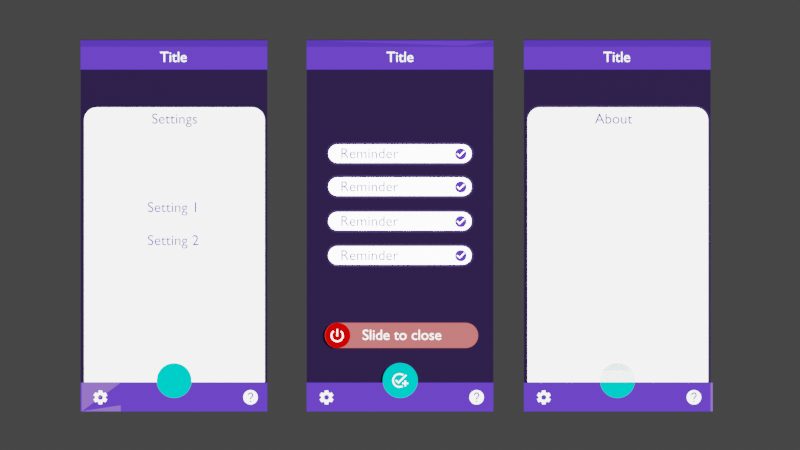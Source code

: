 # Source: mockup.blend  (saved by Blender 2.91.10; exported with 4.5.12 LTS)
import bpy
from mathutils import Matrix  # noqa: F401  (used for matrix-valued properties, if any)

bpy.ops.wm.read_factory_settings(use_empty=True)
scene = bpy.context.scene
scene.name = 'Scene'

# ---- collections
col_collection = bpy.data.collections.new('Collection'); scene.collection.children.link(col_collection)
col_settings_24px_svg = bpy.data.collections.new('settings-24px.svg'); scene.collection.children.link(col_settings_24px_svg)
col_help_24px_svg = bpy.data.collections.new('help-24px.svg'); scene.collection.children.link(col_help_24px_svg)
col_power_settings_new_24px_svg = bpy.data.collections.new('power_settings_new-24px.svg'); scene.collection.children.link(col_power_settings_new_24px_svg)
col_check_circle_24px_svg = bpy.data.collections.new('check_circle-24px.svg'); scene.collection.children.link(col_check_circle_24px_svg)
col_add_task_24px_svg = bpy.data.collections.new('add_task-24px.svg'); scene.collection.children.link(col_add_task_24px_svg)

# ---- materials (node trees are filled in below, after node groups)
mat_bggrey = bpy.data.materials.new('bggrey')
mat_bggrey.use_transparent_shadow = False
mat_material_002 = bpy.data.materials.new('Material.002')
mat_material_002.use_transparent_shadow = False
mat_material_003 = bpy.data.materials.new('Material.003')
mat_material_003.use_transparent_shadow = False
mat_red = bpy.data.materials.new('Red')
mat_red.use_transparent_shadow = False
mat_material_001 = bpy.data.materials.new('Material.001')
mat_material_001.use_transparent_shadow = False
mat_white_001 = bpy.data.materials.new('White.001')
mat_white_001.use_transparent_shadow = False
mat_white = bpy.data.materials.new('White')
mat_white.use_transparent_shadow = False
mat_material_006 = bpy.data.materials.new('Material.006')
mat_material_006.use_transparent_shadow = False
mat_material_007 = bpy.data.materials.new('Material.007')
mat_material_007.use_transparent_shadow = False

# ---- material node trees
mat_bggrey.use_nodes = True; mat_bggrey.node_tree.nodes.clear()
_N = mat_bggrey.node_tree.nodes; _L = mat_bggrey.node_tree.links
n0 = _N.new('ShaderNodeOutputMaterial'); n0.name = 'Material Output'; n0.location = (300, 300)
n1 = _N.new('ShaderNodeBsdfToon'); n1.name = 'Toon BSDF'; n1.location = (10, 300)
n1.inputs[0].default_value = (0.02869, 0.01637, 0.06681, 1.0)
_L.new(n1.outputs[0], n0.inputs[0])
n0.is_active_output = True
mat_material_002.use_nodes = True; mat_material_002.node_tree.nodes.clear()
_N = mat_material_002.node_tree.nodes; _L = mat_material_002.node_tree.links
n0 = _N.new('ShaderNodeOutputMaterial'); n0.name = 'Material Output'; n0.location = (300, 300)
n1 = _N.new('ShaderNodeEmission'); n1.name = 'Emission'; n1.location = (10, 300)
n1.inputs[0].default_value = (0.1261, 0.05042, 0.8, 1.0)
_L.new(n1.outputs[0], n0.inputs[0])
n0.is_active_output = True
mat_material_003.use_nodes = True; mat_material_003.node_tree.nodes.clear()
_N = mat_material_003.node_tree.nodes; _L = mat_material_003.node_tree.links
n0 = _N.new('ShaderNodeOutputMaterial'); n0.name = 'Material Output'; n0.location = (300, 300)
n1 = _N.new('ShaderNodeEmission'); n1.name = 'Emission'; n1.location = (10, 300)
n1.inputs[0].default_value = (0.0, 1.0, 0.8826, 1.0)
_L.new(n1.outputs[0], n0.inputs[0])
n0.is_active_output = True
mat_red.use_nodes = True; mat_red.node_tree.nodes.clear()
_N = mat_red.node_tree.nodes; _L = mat_red.node_tree.links
n0 = _N.new('ShaderNodeOutputMaterial'); n0.name = 'Material Output'; n0.location = (300, 300)
n1 = _N.new('ShaderNodeEmission'); n1.name = 'Emission'; n1.location = (10, 300)
n1.inputs[0].default_value = (1.0, 0.0004678, 0.0, 1.0)
_L.new(n1.outputs[0], n0.inputs[0])
n0.is_active_output = True
mat_material_001.use_nodes = True; mat_material_001.node_tree.nodes.clear()
_N = mat_material_001.node_tree.nodes; _L = mat_material_001.node_tree.links
n0 = _N.new('ShaderNodeOutputMaterial'); n0.name = 'Material Output'; n0.location = (300, 300)
n1 = _N.new('ShaderNodeEmission'); n1.name = 'Emission'; n1.location = (10, 300)
n1.inputs[0].default_value = (1.0, 0.2203, 0.2203, 1.0)
n1.inputs[1].default_value = 0.8
_L.new(n1.outputs[0], n0.inputs[0])
n0.is_active_output = True
mat_white_001.use_nodes = True; mat_white_001.node_tree.nodes.clear()
_N = mat_white_001.node_tree.nodes; _L = mat_white_001.node_tree.links
n0 = _N.new('ShaderNodeOutputMaterial'); n0.name = 'Material Output'; n0.location = (300, 300)
n1 = _N.new('ShaderNodeEmission'); n1.name = 'Emission'; n1.location = (10, 300)
n1.inputs[1].default_value = 8.5
_L.new(n1.outputs[0], n0.inputs[0])
n0.is_active_output = True
mat_white.use_nodes = True; mat_white.node_tree.nodes.clear()
_N = mat_white.node_tree.nodes; _L = mat_white.node_tree.links
n0 = _N.new('ShaderNodeOutputMaterial'); n0.name = 'Material Output'; n0.location = (300, 300)
n1 = _N.new('ShaderNodeEmission'); n1.name = 'Emission'; n1.location = (10, 300)
n1.inputs[0].default_value = (0.8, 0.8, 0.8, 1.0)
n1.inputs[1].default_value = 5.0
_L.new(n1.outputs[0], n0.inputs[0])
n0.is_active_output = True
mat_material_006.use_nodes = True; mat_material_006.node_tree.nodes.clear()
_N = mat_material_006.node_tree.nodes; _L = mat_material_006.node_tree.links
n0 = _N.new('ShaderNodeOutputMaterial'); n0.name = 'Material Output'; n0.location = (300, 300)
n1 = _N.new('ShaderNodeEmission'); n1.name = 'Emission'; n1.location = (10, 300)
n1.inputs[0].default_value = (0.09061, 0.03708, 0.5596, 1.0)
_L.new(n1.outputs[0], n0.inputs[0])
n0.is_active_output = True
mat_material_007.use_nodes = True; mat_material_007.node_tree.nodes.clear()
_N = mat_material_007.node_tree.nodes; _L = mat_material_007.node_tree.links
n0 = _N.new('ShaderNodeOutputMaterial'); n0.name = 'Material Output'; n0.location = (300, 300)
n1 = _N.new('ShaderNodeEmission'); n1.name = 'Emission'; n1.location = (10, 300)
n1.inputs[0].default_value = (0.2877, 0.1512, 0.8, 1.0)
_L.new(n1.outputs[0], n0.inputs[0])
n0.is_active_output = True

# ---- world
world_world = bpy.data.worlds.new('World'); scene.world = world_world
world_world.use_nodes = True; world_world.node_tree.nodes.clear()
_N = world_world.node_tree.nodes; _L = world_world.node_tree.links
n0 = _N.new('ShaderNodeOutputWorld'); n0.name = 'World Output'; n0.location = (300, 300)
n1 = _N.new('ShaderNodeBackground'); n1.name = 'Background'; n1.location = (10, 300)
n1.inputs[0].default_value = (0.05088, 0.05088, 0.05088, 1.0)
_L.new(n1.outputs[0], n0.inputs[0])
n0.is_active_output = True
world_world.color = (0.05088, 0.05088, 0.05088)
world_world.use_sun_shadow = False
world_world.sun_shadow_jitter_overblur = 0.0

# ---- cameras
cam_camera = bpy.data.cameras.new('Camera')
cam_camera.type = 'ORTHO'
cam_camera.clip_end = 100.0
cam_camera.ortho_scale = 0.3143

# ---- lights
light_light = bpy.data.lights.new('Light', 'POINT')
light_light.transmission_factor = 0.0
light_light.energy = 1000.0
light_light.shadow_soft_size = 0.1
light_light.shadow_maximum_resolution = 0.006
light_light.use_absolute_resolution = True

# ---- meshes
me_plane_002 = bpy.data.meshes.new('Plane.002')
me_plane_002.from_pydata([(-0.03665, -0.0728, 0.0), (0.03665, -0.0728, 0.0), (-0.03665, 0.0728, 0.0), (0.03665, 0.0728, 0.0)], [], [(0, 1, 3, 2)])
_uv = me_plane_002.uv_layers.new(name='UVMap')
_uv.uv.foreach_set('vector', [0.0, 0.0, 1.0, 0.0, 1.0, 1.0, 0.0, 1.0])
me_plane_002.materials.append(mat_bggrey)
me_plane_002.use_remesh_fix_poles = True
me_plane_002.use_remesh_preserve_attributes = False
me_plane_002.use_mirror_vertex_groups = False
me_plane_002.update()
me_plane_006 = bpy.data.meshes.new('Plane.006')
me_plane_006.from_pydata([(-0.03665, -0.0728, 0.0), (0.03665, -0.0728, 0.0), (-0.03665, 0.0728, 0.0), (0.03665, 0.0728, 0.0)], [], [(0, 1, 3, 2)])
_uv = me_plane_006.uv_layers.new(name='UVMap')
_uv.uv.foreach_set('vector', [0.0, 0.0, 1.0, 0.0, 1.0, 1.0, 0.0, 1.0])
me_plane_006.materials.append(mat_material_002)
me_plane_006.use_remesh_fix_poles = True
me_plane_006.use_remesh_preserve_attributes = False
me_plane_006.use_mirror_vertex_groups = False
me_plane_006.update()
me_circle = bpy.data.meshes.new('Circle')
me_circle.from_pydata([(0.0, 0.1, 0.0), (-0.01951, 0.09808, 0.0), (-0.03827, 0.09239, 0.0), (-0.05556, 0.08315, 0.0), (-0.07071, 0.07071, 0.0), (-0.08315, 0.05556, 0.0), (-0.09239, 0.03827, 0.0), (-0.09808, 0.01951, 0.0), (-0.1, 7.55e-09, 0.0), (-0.09808, -0.01951, 0.0), (-0.09239, -0.03827, 0.0), (-0.08315, -0.05556, 0.0), (-0.07071, -0.07071, 0.0), (-0.05556, -0.08315, 0.0), (-0.03827, -0.09239, 0.0), (-0.01951, -0.09808, 0.0), (3.258e-08, -0.1, 0.0), (0.01951, -0.09808, 0.0), (0.03827, -0.09239, 0.0), (0.05556, -0.08315, 0.0), (0.07071, -0.07071, 0.0), (0.08315, -0.05556, 0.0), (0.09239, -0.03827, 0.0), (0.09808, -0.01951, 0.0), (0.1, 9.656e-08, 0.0), (0.09808, 0.01951, 0.0), (0.09239, 0.03827, 0.0), (0.08315, 0.05556, 0.0), (0.07071, 0.07071, 0.0), (0.05556, 0.08315, 0.0), (0.03827, 0.09239, 0.0), (0.01951, 0.09808, 0.0)], [], [(1, 2, 3, 4, 5, 6, 7, 8, 9, 10, 11, 12, 13, 14, 15, 16, 17, 18, 19, 20, 21, 22, 23, 24, 25, 26, 27, 28, 29, 30, 31, 0)])
_uv = me_circle.uv_layers.new(name='UVMap')
_uv.uv.foreach_set('vector', [0.0, 0.0, 0.0, 0.0, 0.0, 0.0, 0.0, 0.0, 0.0, 0.0, 0.0, 0.0, 0.0, 0.0, 0.0, 0.0, 0.0, 0.0, 0.0, 0.0, 0.0, 0.0, 0.0, 0.0, 0.0, 0.0, 0.0, 0.0, 0.0, 0.0, 0.0, 0.0, 0.0, 0.0, 0.0, 0.0, 0.0, 0.0, 0.0, 0.0, 0.0, 0.0, 0.0, 0.0, 0.0, 0.0, 0.0, 0.0, 0.0, 0.0, 0.0, 0.0, 0.0, 0.0, 0.0, 0.0, 0.0, 0.0, 0.0, 0.0, 0.0, 0.0, 0.0, 0.0])
me_circle.materials.append(mat_material_003)
me_circle.use_remesh_fix_poles = True
me_circle.use_remesh_preserve_attributes = False
me_circle.use_mirror_vertex_groups = False
me_circle.update()
me_circle_005 = bpy.data.meshes.new('Circle.005')
me_circle_005.from_pydata([(0.0, 0.1, 0.0), (-0.01951, 0.09808, 0.0), (-0.03827, 0.09239, 0.0), (-0.05556, 0.08315, 0.0), (-0.07071, 0.07071, 0.0), (-0.08315, 0.05556, 0.0), (-0.09239, 0.03827, 0.0), (-0.09808, 0.01951, 0.0), (-0.1, 7.55e-09, 0.0), (-0.09808, -0.01951, 0.0), (-0.09239, -0.03827, 0.0), (-0.08315, -0.05556, 0.0), (-0.07071, -0.07071, 0.0), (-0.05556, -0.08315, 0.0), (-0.03827, -0.09239, 0.0), (-0.01951, -0.09808, 0.0), (3.258e-08, -0.1, 0.0), (0.01951, -0.09808, 0.0), (0.03827, -0.09239, 0.0), (0.05556, -0.08315, 0.0), (0.07071, -0.07071, 0.0), (0.08315, -0.05556, 0.0), (0.09239, -0.03827, 0.0), (0.09808, -0.01951, 0.0), (0.1, 9.656e-08, 0.0), (0.09808, 0.01951, 0.0), (0.09239, 0.03827, 0.0), (0.08315, 0.05556, 0.0), (0.07071, 0.07071, 0.0), (0.05556, 0.08315, 0.0), (0.03827, 0.09239, 0.0), (0.01951, 0.09808, 0.0)], [], [(1, 2, 3, 4, 5, 6, 7, 8, 9, 10, 11, 12, 13, 14, 15, 16, 17, 18, 19, 20, 21, 22, 23, 24, 25, 26, 27, 28, 29, 30, 31, 0)])
_uv = me_circle_005.uv_layers.new(name='UVMap')
_uv.uv.foreach_set('vector', [0.0, 0.0, 0.0, 0.0, 0.0, 0.0, 0.0, 0.0, 0.0, 0.0, 0.0, 0.0, 0.0, 0.0, 0.0, 0.0, 0.0, 0.0, 0.0, 0.0, 0.0, 0.0, 0.0, 0.0, 0.0, 0.0, 0.0, 0.0, 0.0, 0.0, 0.0, 0.0, 0.0, 0.0, 0.0, 0.0, 0.0, 0.0, 0.0, 0.0, 0.0, 0.0, 0.0, 0.0, 0.0, 0.0, 0.0, 0.0, 0.0, 0.0, 0.0, 0.0, 0.0, 0.0, 0.0, 0.0, 0.0, 0.0, 0.0, 0.0, 0.0, 0.0, 0.0, 0.0])
me_circle_005.materials.append(mat_red)
me_circle_005.use_remesh_fix_poles = True
me_circle_005.use_remesh_preserve_attributes = False
me_circle_005.use_mirror_vertex_groups = False
me_circle_005.update()
me_circle_006 = bpy.data.meshes.new('Circle.006')
me_circle_006.from_pydata([(0.0, 0.1, 0.0), (-0.01951, 0.09808, 0.0), (-0.03827, 0.09239, 0.0), (-0.05556, 0.08315, 0.0), (-0.07071, 0.07071, 0.0), (-0.08315, 0.05556, 0.0), (-0.09239, 0.03827, 0.0), (-0.09808, 0.01951, 0.0), (-0.1, 7.55e-09, 0.0), (-0.09808, -0.01951, 0.0), (-0.09239, -0.03827, 0.0), (-0.08315, -0.05556, 0.0), (-0.07071, -0.07071, 0.0), (-0.05556, -0.08315, 0.0), (-0.03827, -0.09239, 0.0), (-0.01951, -0.09808, 0.0), (3.258e-08, -0.1, 0.0), (0.01951, -0.09808, 0.0), (0.03827, -0.09239, 0.0), (0.05556, -0.08315, 0.0), (0.07071, -0.07071, 0.0), (0.08315, -0.05556, 0.0), (0.09239, -0.03827, 0.0), (0.09808, -0.01951, 0.0), (0.1, 9.656e-08, 0.0), (0.09808, 0.01951, 0.0), (0.09239, 0.03827, 0.0), (0.08315, 0.05556, 0.0), (0.07071, 0.07071, 0.0), (0.05556, 0.08315, 0.0), (0.03827, 0.09239, 0.0), (0.01951, 0.09808, 0.0), (1.014, 0.1, 0.0), (1.014, -0.1, 0.0), (1.033, -0.09808, 0.0), (1.052, -0.09239, 0.0), (1.07, -0.08315, 0.0), (1.085, -0.07071, 0.0), (1.097, -0.05556, 0.0), (1.106, -0.03827, 0.0), (1.112, -0.01951, 0.0), (1.114, 9.656e-08, 0.0), (1.112, 0.01951, 0.0), (1.106, 0.03827, 0.0), (1.097, 0.05556, 0.0), (1.085, 0.07071, 0.0), (1.07, 0.08315, 0.0), (1.052, 0.09239, 0.0), (1.033, 0.09808, 0.0)], [], [(1, 0, 16, 15, 14, 13, 12, 11, 10, 9, 8, 7, 6, 5, 4, 3, 2), (34, 33, 32, 48, 47, 46, 45, 44, 43, 42, 41, 40, 39, 38, 37, 36, 35), (16, 0, 32, 33)])
_uv = me_circle_006.uv_layers.new(name='UVMap')
_uv.uv.foreach_set('vector', [0.0, 0.0, 0.0, 0.0, 0.0, 0.0, 0.0, 0.0, 0.0, 0.0, 0.0, 0.0, 0.0, 0.0, 0.0, 0.0, 0.0, 0.0, 0.0, 0.0, 0.0, 0.0, 0.0, 0.0, 0.0, 0.0, 0.0, 0.0, 0.0, 0.0, 0.0, 0.0, 0.0, 0.0, 0.0, 0.0, 0.0, 0.0, 0.0, 0.0, 0.0, 0.0, 0.0, 0.0, 0.0, 0.0, 0.0, 0.0, 0.0, 0.0, 0.0, 0.0, 0.0, 0.0, 0.0, 0.0, 0.0, 0.0, 0.0, 0.0, 0.0, 0.0, 0.0, 0.0, 0.0, 0.0, 0.0, 0.0, 0.0, 0.0, 0.0, 0.0, 0.0, 0.0, 0.0, 0.0])
me_circle_006.materials.append(mat_material_001)
me_circle_006.use_remesh_fix_poles = True
me_circle_006.use_remesh_preserve_attributes = False
me_circle_006.use_mirror_vertex_groups = False
me_circle_006.update()
me_circle_007 = bpy.data.meshes.new('Circle.007')
me_circle_007.from_pydata([(0.0, 0.1, 0.0), (-0.01951, 0.09808, 0.0), (-0.03827, 0.09239, 0.0), (-0.05556, 0.08315, 0.0), (-0.07071, 0.07071, 0.0), (-0.08315, 0.05556, 0.0), (-0.09239, 0.03827, 0.0), (-0.09808, 0.01951, 0.0), (-0.1, 7.55e-09, 0.0), (-0.09808, -0.01951, 0.0), (-0.09239, -0.03827, 0.0), (-0.08315, -0.05556, 0.0), (-0.07071, -0.07071, 0.0), (-0.05556, -0.08315, 0.0), (-0.03827, -0.09239, 0.0), (-0.01951, -0.09808, 0.0), (3.258e-08, -0.1, 0.0), (0.01951, -0.09808, 0.0), (0.03827, -0.09239, 0.0), (0.05556, -0.08315, 0.0), (0.07071, -0.07071, 0.0), (0.08315, -0.05556, 0.0), (0.09239, -0.03827, 0.0), (0.09808, -0.01951, 0.0), (0.1, 9.656e-08, 0.0), (0.09808, 0.01951, 0.0), (0.09239, 0.03827, 0.0), (0.08315, 0.05556, 0.0), (0.07071, 0.07071, 0.0), (0.05556, 0.08315, 0.0), (0.03827, 0.09239, 0.0), (0.01951, 0.09808, 0.0), (1.356, 0.1, 0.0), (1.356, -0.1, 0.0), (1.376, -0.09808, 0.0), (1.395, -0.09239, 0.0), (1.412, -0.08315, 0.0), (1.427, -0.07071, 0.0), (1.44, -0.05556, 0.0), (1.449, -0.03827, 0.0), (1.454, -0.01951, 0.0), (1.456, 9.656e-08, 0.0), (1.454, 0.01951, 0.0), (1.449, 0.03827, 0.0), (1.44, 0.05556, 0.0), (1.427, 0.07071, 0.0), (1.412, 0.08315, 0.0), (1.395, 0.09239, 0.0), (1.376, 0.09808, 0.0)], [], [(1, 0, 16, 15, 14, 13, 12, 11, 10, 9, 8, 7, 6, 5, 4, 3, 2), (34, 33, 32, 48, 47, 46, 45, 44, 43, 42, 41, 40, 39, 38, 37, 36, 35), (16, 0, 32, 33)])
_uv = me_circle_007.uv_layers.new(name='UVMap')
_uv.uv.foreach_set('vector', [0.0, 0.0, 0.0, 0.0, 0.0, 0.0, 0.0, 0.0, 0.0, 0.0, 0.0, 0.0, 0.0, 0.0, 0.0, 0.0, 0.0, 0.0, 0.0, 0.0, 0.0, 0.0, 0.0, 0.0, 0.0, 0.0, 0.0, 0.0, 0.0, 0.0, 0.0, 0.0, 0.0, 0.0, 0.0, 0.0, 0.0, 0.0, 0.0, 0.0, 0.0, 0.0, 0.0, 0.0, 0.0, 0.0, 0.0, 0.0, 0.0, 0.0, 0.0, 0.0, 0.0, 0.0, 0.0, 0.0, 0.0, 0.0, 0.0, 0.0, 0.0, 0.0, 0.0, 0.0, 0.0, 0.0, 0.0, 0.0, 0.0, 0.0, 0.0, 0.0, 0.0, 0.0, 0.0, 0.0])
me_circle_007.materials.append(mat_white_001)
me_circle_007.use_remesh_fix_poles = True
me_circle_007.use_remesh_preserve_attributes = False
me_circle_007.use_mirror_vertex_groups = False
me_circle_007.update()
me_circle_009 = bpy.data.meshes.new('Circle.009')
me_circle_009.from_pydata([(0.0, 0.1, 0.0), (-0.01951, 0.09808, 0.0), (-0.03827, 0.09239, 0.0), (-0.05556, 0.08315, 0.0), (-0.07071, 0.07071, 0.0), (-0.08315, 0.05556, 0.0), (-0.09239, 0.03827, 0.0), (-0.09808, 0.01951, 0.0), (-0.1, 7.55e-09, 0.0), (-0.09808, -0.01951, 0.0), (-0.09239, -0.03827, 0.0), (-0.08315, -0.05556, 0.0), (-0.07071, -0.07071, 0.0), (-0.05556, -0.08315, 0.0), (-0.03827, -0.09239, 0.0), (-0.01951, -0.09808, 0.0), (3.258e-08, -0.1, 0.0), (0.01951, -0.09808, 0.0), (0.03827, -0.09239, 0.0), (0.05556, -0.08315, 0.0), (0.07071, -0.07071, 0.0), (0.08315, -0.05556, 0.0), (0.09239, -0.03827, 0.0), (0.09808, -0.01951, 0.0), (0.1, 9.656e-08, 0.0), (0.09808, 0.01951, 0.0), (0.09239, 0.03827, 0.0), (0.08315, 0.05556, 0.0), (0.07071, 0.07071, 0.0), (0.05556, 0.08315, 0.0), (0.03827, 0.09239, 0.0), (0.01951, 0.09808, 0.0), (1.356, 0.1, 0.0), (1.356, -0.1, 0.0), (1.376, -0.09808, 0.0), (1.395, -0.09239, 0.0), (1.412, -0.08315, 0.0), (1.427, -0.07071, 0.0), (1.44, -0.05556, 0.0), (1.449, -0.03827, 0.0), (1.454, -0.01951, 0.0), (1.456, 9.656e-08, 0.0), (1.454, 0.01951, 0.0), (1.449, 0.03827, 0.0), (1.44, 0.05556, 0.0), (1.427, 0.07071, 0.0), (1.412, 0.08315, 0.0), (1.395, 0.09239, 0.0), (1.376, 0.09808, 0.0)], [], [(1, 0, 16, 15, 14, 13, 12, 11, 10, 9, 8, 7, 6, 5, 4, 3, 2), (34, 33, 32, 48, 47, 46, 45, 44, 43, 42, 41, 40, 39, 38, 37, 36, 35), (16, 0, 32, 33)])
_uv = me_circle_009.uv_layers.new(name='UVMap')
_uv.uv.foreach_set('vector', [0.0, 0.0, 0.0, 0.0, 0.0, 0.0, 0.0, 0.0, 0.0, 0.0, 0.0, 0.0, 0.0, 0.0, 0.0, 0.0, 0.0, 0.0, 0.0, 0.0, 0.0, 0.0, 0.0, 0.0, 0.0, 0.0, 0.0, 0.0, 0.0, 0.0, 0.0, 0.0, 0.0, 0.0, 0.0, 0.0, 0.0, 0.0, 0.0, 0.0, 0.0, 0.0, 0.0, 0.0, 0.0, 0.0, 0.0, 0.0, 0.0, 0.0, 0.0, 0.0, 0.0, 0.0, 0.0, 0.0, 0.0, 0.0, 0.0, 0.0, 0.0, 0.0, 0.0, 0.0, 0.0, 0.0, 0.0, 0.0, 0.0, 0.0, 0.0, 0.0, 0.0, 0.0, 0.0, 0.0])
me_circle_009.materials.append(mat_white_001)
me_circle_009.use_remesh_fix_poles = True
me_circle_009.use_remesh_preserve_attributes = False
me_circle_009.use_mirror_vertex_groups = False
me_circle_009.update()
me_circle_010 = bpy.data.meshes.new('Circle.010')
me_circle_010.from_pydata([(0.0, 0.1, 0.0), (-0.01951, 0.09808, 0.0), (-0.03827, 0.09239, 0.0), (-0.05556, 0.08315, 0.0), (-0.07071, 0.07071, 0.0), (-0.08315, 0.05556, 0.0), (-0.09239, 0.03827, 0.0), (-0.09808, 0.01951, 0.0), (-0.1, 7.55e-09, 0.0), (-0.09808, -0.01951, 0.0), (-0.09239, -0.03827, 0.0), (-0.08315, -0.05556, 0.0), (-0.07071, -0.07071, 0.0), (-0.05556, -0.08315, 0.0), (-0.03827, -0.09239, 0.0), (-0.01951, -0.09808, 0.0), (3.258e-08, -0.1, 0.0), (0.01951, -0.09808, 0.0), (0.03827, -0.09239, 0.0), (0.05556, -0.08315, 0.0), (0.07071, -0.07071, 0.0), (0.08315, -0.05556, 0.0), (0.09239, -0.03827, 0.0), (0.09808, -0.01951, 0.0), (0.1, 9.656e-08, 0.0), (0.09808, 0.01951, 0.0), (0.09239, 0.03827, 0.0), (0.08315, 0.05556, 0.0), (0.07071, 0.07071, 0.0), (0.05556, 0.08315, 0.0), (0.03827, 0.09239, 0.0), (0.01951, 0.09808, 0.0), (1.356, 0.1, 0.0), (1.356, -0.1, 0.0), (1.376, -0.09808, 0.0), (1.395, -0.09239, 0.0), (1.412, -0.08315, 0.0), (1.427, -0.07071, 0.0), (1.44, -0.05556, 0.0), (1.449, -0.03827, 0.0), (1.454, -0.01951, 0.0), (1.456, 9.656e-08, 0.0), (1.454, 0.01951, 0.0), (1.449, 0.03827, 0.0), (1.44, 0.05556, 0.0), (1.427, 0.07071, 0.0), (1.412, 0.08315, 0.0), (1.395, 0.09239, 0.0), (1.376, 0.09808, 0.0)], [], [(1, 0, 16, 15, 14, 13, 12, 11, 10, 9, 8, 7, 6, 5, 4, 3, 2), (34, 33, 32, 48, 47, 46, 45, 44, 43, 42, 41, 40, 39, 38, 37, 36, 35), (16, 0, 32, 33)])
_uv = me_circle_010.uv_layers.new(name='UVMap')
_uv.uv.foreach_set('vector', [0.0, 0.0, 0.0, 0.0, 0.0, 0.0, 0.0, 0.0, 0.0, 0.0, 0.0, 0.0, 0.0, 0.0, 0.0, 0.0, 0.0, 0.0, 0.0, 0.0, 0.0, 0.0, 0.0, 0.0, 0.0, 0.0, 0.0, 0.0, 0.0, 0.0, 0.0, 0.0, 0.0, 0.0, 0.0, 0.0, 0.0, 0.0, 0.0, 0.0, 0.0, 0.0, 0.0, 0.0, 0.0, 0.0, 0.0, 0.0, 0.0, 0.0, 0.0, 0.0, 0.0, 0.0, 0.0, 0.0, 0.0, 0.0, 0.0, 0.0, 0.0, 0.0, 0.0, 0.0, 0.0, 0.0, 0.0, 0.0, 0.0, 0.0, 0.0, 0.0, 0.0, 0.0, 0.0, 0.0])
me_circle_010.materials.append(mat_white_001)
me_circle_010.use_remesh_fix_poles = True
me_circle_010.use_remesh_preserve_attributes = False
me_circle_010.use_mirror_vertex_groups = False
me_circle_010.update()
me_circle_011 = bpy.data.meshes.new('Circle.011')
me_circle_011.from_pydata([(0.0, 0.1, 0.0), (-0.01951, 0.09808, 0.0), (-0.03827, 0.09239, 0.0), (-0.05556, 0.08315, 0.0), (-0.07071, 0.07071, 0.0), (-0.08315, 0.05556, 0.0), (-0.09239, 0.03827, 0.0), (-0.09808, 0.01951, 0.0), (-0.1, 7.55e-09, 0.0), (-0.09808, -0.01951, 0.0), (-0.09239, -0.03827, 0.0), (-0.08315, -0.05556, 0.0), (-0.07071, -0.07071, 0.0), (-0.05556, -0.08315, 0.0), (-0.03827, -0.09239, 0.0), (-0.01951, -0.09808, 0.0), (3.258e-08, -0.1, 0.0), (0.01951, -0.09808, 0.0), (0.03827, -0.09239, 0.0), (0.05556, -0.08315, 0.0), (0.07071, -0.07071, 0.0), (0.08315, -0.05556, 0.0), (0.09239, -0.03827, 0.0), (0.09808, -0.01951, 0.0), (0.1, 9.656e-08, 0.0), (0.09808, 0.01951, 0.0), (0.09239, 0.03827, 0.0), (0.08315, 0.05556, 0.0), (0.07071, 0.07071, 0.0), (0.05556, 0.08315, 0.0), (0.03827, 0.09239, 0.0), (0.01951, 0.09808, 0.0), (1.356, 0.1, 0.0), (1.356, -0.1, 0.0), (1.376, -0.09808, 0.0), (1.395, -0.09239, 0.0), (1.412, -0.08315, 0.0), (1.427, -0.07071, 0.0), (1.44, -0.05556, 0.0), (1.449, -0.03827, 0.0), (1.454, -0.01951, 0.0), (1.456, 9.656e-08, 0.0), (1.454, 0.01951, 0.0), (1.449, 0.03827, 0.0), (1.44, 0.05556, 0.0), (1.427, 0.07071, 0.0), (1.412, 0.08315, 0.0), (1.395, 0.09239, 0.0), (1.376, 0.09808, 0.0)], [], [(1, 0, 16, 15, 14, 13, 12, 11, 10, 9, 8, 7, 6, 5, 4, 3, 2), (34, 33, 32, 48, 47, 46, 45, 44, 43, 42, 41, 40, 39, 38, 37, 36, 35), (16, 0, 32, 33)])
_uv = me_circle_011.uv_layers.new(name='UVMap')
_uv.uv.foreach_set('vector', [0.0, 0.0, 0.0, 0.0, 0.0, 0.0, 0.0, 0.0, 0.0, 0.0, 0.0, 0.0, 0.0, 0.0, 0.0, 0.0, 0.0, 0.0, 0.0, 0.0, 0.0, 0.0, 0.0, 0.0, 0.0, 0.0, 0.0, 0.0, 0.0, 0.0, 0.0, 0.0, 0.0, 0.0, 0.0, 0.0, 0.0, 0.0, 0.0, 0.0, 0.0, 0.0, 0.0, 0.0, 0.0, 0.0, 0.0, 0.0, 0.0, 0.0, 0.0, 0.0, 0.0, 0.0, 0.0, 0.0, 0.0, 0.0, 0.0, 0.0, 0.0, 0.0, 0.0, 0.0, 0.0, 0.0, 0.0, 0.0, 0.0, 0.0, 0.0, 0.0, 0.0, 0.0, 0.0, 0.0])
me_circle_011.materials.append(mat_white_001)
me_circle_011.use_remesh_fix_poles = True
me_circle_011.use_remesh_preserve_attributes = False
me_circle_011.use_mirror_vertex_groups = False
me_circle_011.update()
me_plane_008 = bpy.data.meshes.new('Plane.008')
me_plane_008.from_pydata([(-0.03665, -0.0728, 0.0), (0.03665, -0.0728, 0.0), (-0.03665, 0.0728, 0.0), (0.03665, 0.0728, 0.0)], [], [(0, 1, 3, 2)])
_uv = me_plane_008.uv_layers.new(name='UVMap')
_uv.uv.foreach_set('vector', [0.0, 0.0, 1.0, 0.0, 1.0, 1.0, 0.0, 1.0])
me_plane_008.materials.append(mat_material_002)
me_plane_008.use_remesh_fix_poles = True
me_plane_008.use_remesh_preserve_attributes = False
me_plane_008.use_mirror_vertex_groups = False
me_plane_008.update()
me_plane_009 = bpy.data.meshes.new('Plane.009')
me_plane_009.from_pydata([(-0.03665, -0.0728, 0.0), (0.03665, -0.0728, 0.0), (-0.03665, 0.0728, 0.0), (0.03665, 0.0728, 0.0)], [], [(0, 1, 3, 2)])
_uv = me_plane_009.uv_layers.new(name='UVMap')
_uv.uv.foreach_set('vector', [0.0, 0.0, 1.0, 0.0, 1.0, 1.0, 0.0, 1.0])
me_plane_009.materials.append(mat_material_006)
me_plane_009.use_remesh_fix_poles = True
me_plane_009.use_remesh_preserve_attributes = False
me_plane_009.use_mirror_vertex_groups = False
me_plane_009.update()
me_plane_018 = bpy.data.meshes.new('Plane.018')
me_plane_018.from_pydata([(-0.03665, -0.0728, 0.0), (0.03665, -0.0728, 0.0), (-0.03665, 0.0728, 0.0), (0.03665, 0.0728, 0.0)], [], [(0, 1, 3, 2)])
_uv = me_plane_018.uv_layers.new(name='UVMap')
_uv.uv.foreach_set('vector', [0.0, 0.0, 1.0, 0.0, 1.0, 1.0, 0.0, 1.0])
me_plane_018.materials.append(mat_bggrey)
me_plane_018.use_remesh_fix_poles = True
me_plane_018.use_remesh_preserve_attributes = False
me_plane_018.use_mirror_vertex_groups = False
me_plane_018.update()
me_plane_019 = bpy.data.meshes.new('Plane.019')
me_plane_019.from_pydata([(-0.03665, -0.0728, 0.0), (0.03665, -0.0728, 0.0), (-0.03665, 0.0728, 0.0), (0.03665, 0.0728, 0.0)], [], [(0, 1, 3, 2)])
_uv = me_plane_019.uv_layers.new(name='UVMap')
_uv.uv.foreach_set('vector', [0.0, 0.0, 1.0, 0.0, 1.0, 1.0, 0.0, 1.0])
me_plane_019.materials.append(mat_material_002)
me_plane_019.use_remesh_fix_poles = True
me_plane_019.use_remesh_preserve_attributes = False
me_plane_019.use_mirror_vertex_groups = False
me_plane_019.update()
me_circle_019 = bpy.data.meshes.new('Circle.019')
me_circle_019.from_pydata([(0.0, 0.1, 0.0), (-0.01951, 0.09808, 0.0), (-0.03827, 0.09239, 0.0), (-0.05556, 0.08315, 0.0), (-0.07071, 0.07071, 0.0), (-0.08315, 0.05556, 0.0), (-0.09239, 0.03827, 0.0), (-0.09808, 0.01951, 0.0), (-0.1, 7.55e-09, 0.0), (-0.09808, -0.01951, 0.0), (-0.09239, -0.03827, 0.0), (-0.08315, -0.05556, 0.0), (-0.07071, -0.07071, 0.0), (-0.05556, -0.08315, 0.0), (-0.03827, -0.09239, 0.0), (-0.01951, -0.09808, 0.0), (3.258e-08, -0.1, 0.0), (0.01951, -0.09808, 0.0), (0.03827, -0.09239, 0.0), (0.05556, -0.08315, 0.0), (0.07071, -0.07071, 0.0), (0.08315, -0.05556, 0.0), (0.09239, -0.03827, 0.0), (0.09808, -0.01951, 0.0), (0.1, 9.656e-08, 0.0), (0.09808, 0.01951, 0.0), (0.09239, 0.03827, 0.0), (0.08315, 0.05556, 0.0), (0.07071, 0.07071, 0.0), (0.05556, 0.08315, 0.0), (0.03827, 0.09239, 0.0), (0.01951, 0.09808, 0.0)], [], [(1, 2, 3, 4, 5, 6, 7, 8, 9, 10, 11, 12, 13, 14, 15, 16, 17, 18, 19, 20, 21, 22, 23, 24, 25, 26, 27, 28, 29, 30, 31, 0)])
_uv = me_circle_019.uv_layers.new(name='UVMap')
_uv.uv.foreach_set('vector', [0.0, 0.0, 0.0, 0.0, 0.0, 0.0, 0.0, 0.0, 0.0, 0.0, 0.0, 0.0, 0.0, 0.0, 0.0, 0.0, 0.0, 0.0, 0.0, 0.0, 0.0, 0.0, 0.0, 0.0, 0.0, 0.0, 0.0, 0.0, 0.0, 0.0, 0.0, 0.0, 0.0, 0.0, 0.0, 0.0, 0.0, 0.0, 0.0, 0.0, 0.0, 0.0, 0.0, 0.0, 0.0, 0.0, 0.0, 0.0, 0.0, 0.0, 0.0, 0.0, 0.0, 0.0, 0.0, 0.0, 0.0, 0.0, 0.0, 0.0, 0.0, 0.0, 0.0, 0.0])
me_circle_019.materials.append(mat_material_003)
me_circle_019.use_remesh_fix_poles = True
me_circle_019.use_remesh_preserve_attributes = False
me_circle_019.use_mirror_vertex_groups = False
me_circle_019.update()
me_circle_021 = bpy.data.meshes.new('Circle.021')
me_circle_021.from_pydata([(-0.008635, 0.1, 0.0), (-0.02814, 0.09808, 0.0), (-0.0469, 0.09239, 0.0), (-0.06419, 0.08315, 0.0), (-0.07935, 0.07071, 0.0), (-0.09178, 0.05556, 0.0), (-0.101, 0.03827, 0.0), (-0.1067, 0.01951, 0.0), (-0.1086, 7.55e-09, 0.0), (1.222, 0.1, 0.0), (1.322, 9.656e-08, 0.0), (1.32, 0.01951, 0.0), (1.314, 0.03827, 0.0), (1.305, 0.05556, 0.0), (1.293, 0.07071, 0.0), (1.277, 0.08315, 0.0), (1.26, 0.09239, 0.0), (1.241, 0.09808, 0.0), (0.6066, 0.1, 0.0), (1.222, 0.0, 0.0), (-0.008635, 0.0, 0.0), (0.6066, 0.0, 0.0), (-0.1086, -2.077, 0.0), (1.322, -2.077, 0.0), (1.222, -2.077, 0.0), (-0.008635, -2.077, 0.0), (0.6066, -2.077, 0.0)], [], [(0, 20, 8, 7, 6, 5, 4, 3, 2, 1), (21, 18, 9, 19), (20, 0, 18, 21), (11, 10, 19, 9, 17, 16, 15, 14, 13, 12), (8, 20, 25, 22), (21, 19, 24, 26), (19, 10, 23, 24), (20, 21, 26, 25)])
_uv = me_circle_021.uv_layers.new(name='UVMap')
_uv.uv.foreach_set('vector', [0.0, 0.0, 0.0, 0.0, 0.0, 0.0, 0.0, 0.0, 0.0, 0.0, 0.0, 0.0, 0.0, 0.0, 0.0, 0.0, 0.0, 0.0, 0.0, 0.0, 0.0, 0.0, 0.0, 0.0, 0.0, 0.0, 0.0, 0.0, 0.0, 0.0, 0.0, 0.0, 0.0, 0.0, 0.0, 0.0, 0.0, 0.0, 0.0, 0.0, 0.0, 0.0, 0.0, 0.0, 0.0, 0.0, 0.0, 0.0, 0.0, 0.0, 0.0, 0.0, 0.0, 0.0, 0.0, 0.0, 0.0, 0.0, 0.0, 0.0, 0.0, 0.0, 0.0, 0.0, 0.0, 0.0, 0.0, 0.0, 0.0, 0.0, 0.0, 0.0, 0.0, 0.0, 0.0, 0.0, 0.0, 0.0, 0.0, 0.0, 0.0, 0.0, 0.0, 0.0, 0.0, 0.0, 0.0, 0.0])
me_circle_021.materials.append(mat_white)
me_circle_021.use_remesh_fix_poles = True
me_circle_021.use_remesh_preserve_attributes = False
me_circle_021.use_mirror_vertex_groups = False
me_circle_021.update()
me_plane_020 = bpy.data.meshes.new('Plane.020')
me_plane_020.from_pydata([(-0.03665, -0.0728, 0.0), (0.03665, -0.0728, 0.0), (-0.03665, 0.0728, 0.0), (0.03665, 0.0728, 0.0)], [], [(0, 1, 3, 2)])
_uv = me_plane_020.uv_layers.new(name='UVMap')
_uv.uv.foreach_set('vector', [0.0, 0.0, 1.0, 0.0, 1.0, 1.0, 0.0, 1.0])
me_plane_020.materials.append(mat_material_002)
me_plane_020.use_remesh_fix_poles = True
me_plane_020.use_remesh_preserve_attributes = False
me_plane_020.use_mirror_vertex_groups = False
me_plane_020.update()
me_plane_021 = bpy.data.meshes.new('Plane.021')
me_plane_021.from_pydata([(-0.03665, -0.0728, 0.0), (0.03665, -0.0728, 0.0), (-0.03665, 0.0728, 0.0), (0.03665, 0.0728, 0.0)], [], [(0, 1, 3, 2)])
_uv = me_plane_021.uv_layers.new(name='UVMap')
_uv.uv.foreach_set('vector', [0.0, 0.0, 1.0, 0.0, 1.0, 1.0, 0.0, 1.0])
me_plane_021.materials.append(mat_material_006)
me_plane_021.use_remesh_fix_poles = True
me_plane_021.use_remesh_preserve_attributes = False
me_plane_021.use_mirror_vertex_groups = False
me_plane_021.update()
me_plane_022 = bpy.data.meshes.new('Plane.022')
me_plane_022.from_pydata([(-0.03665, -0.0728, 0.0), (0.03665, -0.0728, 0.0), (-0.03665, 0.0728, 0.0), (0.03665, 0.0728, 0.0)], [], [(0, 1, 3, 2)])
_uv = me_plane_022.uv_layers.new(name='UVMap')
_uv.uv.foreach_set('vector', [0.0, 0.0, 1.0, 0.0, 1.0, 1.0, 0.0, 1.0])
me_plane_022.materials.append(mat_bggrey)
me_plane_022.use_remesh_fix_poles = True
me_plane_022.use_remesh_preserve_attributes = False
me_plane_022.use_mirror_vertex_groups = False
me_plane_022.update()
me_plane_023 = bpy.data.meshes.new('Plane.023')
me_plane_023.from_pydata([(-0.03665, -0.0728, 0.0), (0.03665, -0.0728, 0.0), (-0.03665, 0.0728, 0.0), (0.03665, 0.0728, 0.0)], [], [(0, 1, 3, 2)])
_uv = me_plane_023.uv_layers.new(name='UVMap')
_uv.uv.foreach_set('vector', [0.0, 0.0, 1.0, 0.0, 1.0, 1.0, 0.0, 1.0])
me_plane_023.materials.append(mat_material_002)
me_plane_023.use_remesh_fix_poles = True
me_plane_023.use_remesh_preserve_attributes = False
me_plane_023.use_mirror_vertex_groups = False
me_plane_023.update()
me_circle_026 = bpy.data.meshes.new('Circle.026')
me_circle_026.from_pydata([(0.0, 0.1, 0.0), (-0.01951, 0.09808, 0.0), (-0.03827, 0.09239, 0.0), (-0.05556, 0.08315, 0.0), (-0.07071, 0.07071, 0.0), (-0.08315, 0.05556, 0.0), (-0.09239, 0.03827, 0.0), (-0.09808, 0.01951, 0.0), (-0.1, 7.55e-09, 0.0), (-0.09808, -0.01951, 0.0), (-0.09239, -0.03827, 0.0), (-0.08315, -0.05556, 0.0), (-0.07071, -0.07071, 0.0), (-0.05556, -0.08315, 0.0), (-0.03827, -0.09239, 0.0), (-0.01951, -0.09808, 0.0), (3.258e-08, -0.1, 0.0), (0.01951, -0.09808, 0.0), (0.03827, -0.09239, 0.0), (0.05556, -0.08315, 0.0), (0.07071, -0.07071, 0.0), (0.08315, -0.05556, 0.0), (0.09239, -0.03827, 0.0), (0.09808, -0.01951, 0.0), (0.1, 9.656e-08, 0.0), (0.09808, 0.01951, 0.0), (0.09239, 0.03827, 0.0), (0.08315, 0.05556, 0.0), (0.07071, 0.07071, 0.0), (0.05556, 0.08315, 0.0), (0.03827, 0.09239, 0.0), (0.01951, 0.09808, 0.0)], [], [(1, 2, 3, 4, 5, 6, 7, 8, 9, 10, 11, 12, 13, 14, 15, 16, 17, 18, 19, 20, 21, 22, 23, 24, 25, 26, 27, 28, 29, 30, 31, 0)])
_uv = me_circle_026.uv_layers.new(name='UVMap')
_uv.uv.foreach_set('vector', [0.0, 0.0, 0.0, 0.0, 0.0, 0.0, 0.0, 0.0, 0.0, 0.0, 0.0, 0.0, 0.0, 0.0, 0.0, 0.0, 0.0, 0.0, 0.0, 0.0, 0.0, 0.0, 0.0, 0.0, 0.0, 0.0, 0.0, 0.0, 0.0, 0.0, 0.0, 0.0, 0.0, 0.0, 0.0, 0.0, 0.0, 0.0, 0.0, 0.0, 0.0, 0.0, 0.0, 0.0, 0.0, 0.0, 0.0, 0.0, 0.0, 0.0, 0.0, 0.0, 0.0, 0.0, 0.0, 0.0, 0.0, 0.0, 0.0, 0.0, 0.0, 0.0, 0.0, 0.0])
me_circle_026.materials.append(mat_material_003)
me_circle_026.use_remesh_fix_poles = True
me_circle_026.use_remesh_preserve_attributes = False
me_circle_026.use_mirror_vertex_groups = False
me_circle_026.update()
me_circle_027 = bpy.data.meshes.new('Circle.027')
me_circle_027.from_pydata([(-0.008635, 0.1, 0.0), (-0.02814, 0.09808, 0.0), (-0.0469, 0.09239, 0.0), (-0.06419, 0.08315, 0.0), (-0.07935, 0.07071, 0.0), (-0.09178, 0.05556, 0.0), (-0.101, 0.03827, 0.0), (-0.1067, 0.01951, 0.0), (-0.1086, 7.55e-09, 0.0), (1.222, 0.1, 0.0), (1.322, 9.656e-08, 0.0), (1.32, 0.01951, 0.0), (1.314, 0.03827, 0.0), (1.305, 0.05556, 0.0), (1.293, 0.07071, 0.0), (1.277, 0.08315, 0.0), (1.26, 0.09239, 0.0), (1.241, 0.09808, 0.0), (0.6066, 0.1, 0.0), (1.222, 0.0, 0.0), (-0.008635, 0.0, 0.0), (0.6066, 0.0, 0.0), (-0.1086, -2.077, 0.0), (1.322, -2.077, 0.0), (1.222, -2.077, 0.0), (-0.008635, -2.077, 0.0), (0.6066, -2.077, 0.0)], [], [(0, 20, 8, 7, 6, 5, 4, 3, 2, 1), (21, 18, 9, 19), (20, 0, 18, 21), (11, 10, 19, 9, 17, 16, 15, 14, 13, 12), (8, 20, 25, 22), (21, 19, 24, 26), (19, 10, 23, 24), (20, 21, 26, 25)])
_uv = me_circle_027.uv_layers.new(name='UVMap')
_uv.uv.foreach_set('vector', [0.0, 0.0, 0.0, 0.0, 0.0, 0.0, 0.0, 0.0, 0.0, 0.0, 0.0, 0.0, 0.0, 0.0, 0.0, 0.0, 0.0, 0.0, 0.0, 0.0, 0.0, 0.0, 0.0, 0.0, 0.0, 0.0, 0.0, 0.0, 0.0, 0.0, 0.0, 0.0, 0.0, 0.0, 0.0, 0.0, 0.0, 0.0, 0.0, 0.0, 0.0, 0.0, 0.0, 0.0, 0.0, 0.0, 0.0, 0.0, 0.0, 0.0, 0.0, 0.0, 0.0, 0.0, 0.0, 0.0, 0.0, 0.0, 0.0, 0.0, 0.0, 0.0, 0.0, 0.0, 0.0, 0.0, 0.0, 0.0, 0.0, 0.0, 0.0, 0.0, 0.0, 0.0, 0.0, 0.0, 0.0, 0.0, 0.0, 0.0, 0.0, 0.0, 0.0, 0.0, 0.0, 0.0, 0.0, 0.0])
me_circle_027.materials.append(mat_white)
me_circle_027.use_remesh_fix_poles = True
me_circle_027.use_remesh_preserve_attributes = False
me_circle_027.use_mirror_vertex_groups = False
me_circle_027.update()
me_plane_024 = bpy.data.meshes.new('Plane.024')
me_plane_024.from_pydata([(-0.03665, -0.0728, 0.0), (0.03665, -0.0728, 0.0), (-0.03665, 0.0728, 0.0), (0.03665, 0.0728, 0.0)], [], [(0, 1, 3, 2)])
_uv = me_plane_024.uv_layers.new(name='UVMap')
_uv.uv.foreach_set('vector', [0.0, 0.0, 1.0, 0.0, 1.0, 1.0, 0.0, 1.0])
me_plane_024.materials.append(mat_material_002)
me_plane_024.use_remesh_fix_poles = True
me_plane_024.use_remesh_preserve_attributes = False
me_plane_024.use_mirror_vertex_groups = False
me_plane_024.update()
me_plane_025 = bpy.data.meshes.new('Plane.025')
me_plane_025.from_pydata([(-0.03665, -0.0728, 0.0), (0.03665, -0.0728, 0.0), (-0.03665, 0.0728, 0.0), (0.03665, 0.0728, 0.0)], [], [(0, 1, 3, 2)])
_uv = me_plane_025.uv_layers.new(name='UVMap')
_uv.uv.foreach_set('vector', [0.0, 0.0, 1.0, 0.0, 1.0, 1.0, 0.0, 1.0])
me_plane_025.materials.append(mat_material_006)
me_plane_025.use_remesh_fix_poles = True
me_plane_025.use_remesh_preserve_attributes = False
me_plane_025.use_mirror_vertex_groups = False
me_plane_025.update()
me_plane_026 = bpy.data.meshes.new('Plane.026')
me_plane_026.from_pydata([(-0.03665, -0.0728, 0.0), (0.03665, -0.0728, 0.0), (-0.03665, 0.0728, 0.0), (0.03665, 0.0728, 0.0)], [], [(0, 1, 3, 2)])
_uv = me_plane_026.uv_layers.new(name='UVMap')
_uv.uv.foreach_set('vector', [0.0, 0.0, 1.0, 0.0, 1.0, 1.0, 0.0, 1.0])
me_plane_026.materials.append(mat_material_007)
me_plane_026.use_remesh_fix_poles = True
me_plane_026.use_remesh_preserve_attributes = False
me_plane_026.use_mirror_vertex_groups = False
me_plane_026.update()
me_plane_027 = bpy.data.meshes.new('Plane.027')
me_plane_027.from_pydata([(-0.03665, -0.0728, 0.0), (0.03665, -0.0728, 0.0), (-0.03665, 0.0728, 0.0), (0.03665, 0.0728, 0.0)], [], [(0, 1, 3, 2)])
_uv = me_plane_027.uv_layers.new(name='UVMap')
_uv.uv.foreach_set('vector', [0.0, 0.0, 1.0, 0.0, 1.0, 1.0, 0.0, 1.0])
me_plane_027.materials.append(mat_material_007)
me_plane_027.use_remesh_fix_poles = True
me_plane_027.use_remesh_preserve_attributes = False
me_plane_027.use_mirror_vertex_groups = False
me_plane_027.update()

# ---- curves / text
txt_text = bpy.data.curves.new('Text', 'FONT')
txt_text.dimensions = '2D'
txt_text.body = 'Reminder'
txt_text.materials.append(mat_material_002)
txt_text.use_path_clamp = True
txt_text_001 = bpy.data.curves.new('Text.001', 'FONT')
txt_text_001.dimensions = '2D'
txt_text_001.body = 'Reminder'
txt_text_001.materials.append(mat_material_002)
txt_text_001.use_path_clamp = True
txt_text_002 = bpy.data.curves.new('Text.002', 'FONT')
txt_text_002.dimensions = '2D'
txt_text_002.body = 'Reminder'
txt_text_002.materials.append(mat_material_002)
txt_text_002.use_path_clamp = True
txt_text_003 = bpy.data.curves.new('Text.003', 'FONT')
txt_text_003.dimensions = '2D'
txt_text_003.body = 'Reminder'
txt_text_003.materials.append(mat_material_002)
txt_text_003.use_path_clamp = True
txt_text_004 = bpy.data.curves.new('Text.004', 'FONT')
txt_text_004.dimensions = '2D'
txt_text_004.body = 'Slide to close'
txt_text_004.materials.append(mat_white)
txt_text_004.use_path_clamp = True
txt_text_005 = bpy.data.curves.new('Text.005', 'FONT')
txt_text_005.dimensions = '2D'
txt_text_005.body = 'Title'
txt_text_005.materials.append(mat_white)
txt_text_005.use_path_clamp = True
txt_text_011 = bpy.data.curves.new('Text.011', 'FONT')
txt_text_011.dimensions = '2D'
txt_text_011.body = 'About'
txt_text_011.materials.append(mat_material_006)
txt_text_011.use_path_clamp = True
txt_text_019 = bpy.data.curves.new('Text.019', 'FONT')
txt_text_019.dimensions = '2D'
txt_text_019.body = 'Title'
txt_text_019.materials.append(mat_white)
txt_text_019.use_path_clamp = True
txt_text_020 = bpy.data.curves.new('Text.020', 'FONT')
txt_text_020.dimensions = '2D'
txt_text_020.body = 'Settings'
txt_text_020.materials.append(mat_material_006)
txt_text_020.use_path_clamp = True
txt_text_021 = bpy.data.curves.new('Text.021', 'FONT')
txt_text_021.dimensions = '2D'
txt_text_021.body = 'Title'
txt_text_021.materials.append(mat_white)
txt_text_021.use_path_clamp = True
txt_text_022 = bpy.data.curves.new('Text.022', 'FONT')
txt_text_022.dimensions = '2D'
txt_text_022.body = 'Setting 1'
txt_text_022.materials.append(mat_material_002)
txt_text_022.use_path_clamp = True
txt_text_023 = bpy.data.curves.new('Text.023', 'FONT')
txt_text_023.dimensions = '2D'
txt_text_023.body = 'Setting 2'
txt_text_023.materials.append(mat_material_002)
txt_text_023.use_path_clamp = True
cu_curve_001 = bpy.data.curves.new('Curve.001', 'CURVE')
cu_curve_001.dimensions = '2D'
_sp = cu_curve_001.splines.new('BEZIER'); _sp.bezier_points.add(37)
_sp.bezier_points.foreach_set('co', [0.005402, 0.003121, 0.0, 0.005419, 0.003386, 0.0, 0.005399, 0.003651, 0.0, 0.005972, 0.004097, 0.0, 0.006006, 0.004269, 0.0, 0.005464, 0.005206, 0.0, 0.005297, 0.005268, 0.0, 0.004623, 0.004997, 0.0, 0.004166, 0.005262, 0.0, 0.004064, 0.005979, 0.0, 0.003929, 0.006095, 0.0, 0.002845, 0.006095, 0.0, 0.002712, 0.005979, 0.0, 0.002611, 0.005262, 0.0, 0.002153, 0.004997, 0.0, 0.001479, 0.005268, 0.0, 0.001312, 0.005206, 0.0, 0.0007733, 0.004269, 0.0, 0.0008072, 0.004097, 0.0, 0.00138, 0.003651, 0.0, 0.001355, 0.003386, 0.0, 0.001374, 0.003121, 0.0, 0.0008015, 0.002675, 0.0, 0.0007677, 0.002503, 0.0, 0.00131, 0.001566, 0.0, 0.001476, 0.001504, 0.0, 0.002151, 0.001775, 0.0, 0.002608, 0.00151, 0.0, 0.002709, 0.0007929, 0.0, 0.002845, 0.0006772, 0.0, 0.003929, 0.0006772, 0.0, 0.004061, 0.0007929, 0.0, 0.004163, 0.00151, 0.0, 0.00462, 0.001775, 0.0, 0.005295, 0.001504, 0.0, 0.005461, 0.001566, 0.0, 0.006003, 0.002503, 0.0, 0.005969, 0.002675, 0.0])
_sp.bezier_points.foreach_set('handle_left', [0.005402, 0.003121, 0.0, 0.005419, 0.003293, 0.0, 0.005413, 0.003567, 0.0, 0.005972, 0.004097, 0.0, 0.006037, 0.004213, 0.0, 0.005464, 0.005206, 0.0, 0.00536, 0.005288, 0.0, 0.004623, 0.004997, 0.0, 0.004332, 0.005195, 0.0, 0.004064, 0.005979, 0.0, 0.003996, 0.006095, 0.0, 0.002845, 0.006095, 0.0, 0.002724, 0.006047, 0.0, 0.002611, 0.005262, 0.0, 0.002292, 0.005102, 0.0, 0.001479, 0.005268, 0.0, 0.001346, 0.005268, 0.0, 0.0007733, 0.004269, 0.0, 0.0007507, 0.004137, 0.0, 0.00138, 0.003651, 0.0, 0.001355, 0.003473, 0.0, 0.00136, 0.003205, 0.0, 0.0008015, 0.002675, 0.0, 0.0007366, 0.002559, 0.0, 0.00131, 0.001566, 0.0, 0.001414, 0.001484, 0.0, 0.002151, 0.001775, 0.0, 0.002441, 0.001577, 0.0, 0.002709, 0.0007929, 0.0, 0.002777, 0.0006772, 0.0, 0.003929, 0.0006772, 0.0, 0.004053, 0.0007252, 0.0, 0.004163, 0.00151, 0.0, 0.004482, 0.001668, 0.0, 0.005295, 0.001504, 0.0, 0.005427, 0.001504, 0.0, 0.006003, 0.002503, 0.0, 0.006023, 0.002635, 0.0])
_sp.bezier_points.foreach_set('handle_right', [0.005413, 0.003205, 0.0, 0.005419, 0.003476, 0.0, 0.005399, 0.003651, 0.0, 0.006023, 0.004137, 0.0, 0.006006, 0.004269, 0.0, 0.00543, 0.005268, 0.0, 0.005297, 0.005268, 0.0, 0.004482, 0.005104, 0.0, 0.004166, 0.005262, 0.0, 0.004053, 0.006047, 0.0, 0.003929, 0.006095, 0.0, 0.002777, 0.006095, 0.0, 0.002712, 0.005979, 0.0, 0.002444, 0.005195, 0.0, 0.002153, 0.004997, 0.0, 0.001417, 0.005291, 0.0, 0.001312, 0.005206, 0.0, 0.0007394, 0.00421, 0.0, 0.0008072, 0.004097, 0.0, 0.001366, 0.003567, 0.0, 0.001355, 0.003299, 0.0, 0.001374, 0.003121, 0.0, 0.0007507, 0.002635, 0.0, 0.0007677, 0.002503, 0.0, 0.001343, 0.001504, 0.0, 0.001476, 0.001504, 0.0, 0.002292, 0.001668, 0.0, 0.002608, 0.00151, 0.0, 0.002724, 0.0007252, 0.0, 0.002845, 0.0006772, 0.0, 0.003996, 0.0006772, 0.0, 0.004061, 0.0007929, 0.0, 0.004329, 0.001577, 0.0, 0.00462, 0.001775, 0.0, 0.005357, 0.001481, 0.0, 0.005461, 0.001566, 0.0, 0.006037, 0.002565, 0.0, 0.005969, 0.002675, 0.0])
_sp.use_cyclic_u = True
_sp = cu_curve_001.splines.new('BEZIER'); _sp.bezier_points.add(3)
_sp.bezier_points.foreach_set('co', [0.003387, 0.00237, 0.0, 0.002371, 0.003386, 0.0, 0.003387, 0.004402, 0.0, 0.004403, 0.003386, 0.0])
_sp.bezier_points.foreach_set('handle_left', [0.003946, 0.00237, 0.0, 0.002371, 0.002827, 0.0, 0.002828, 0.004402, 0.0, 0.004403, 0.003945, 0.0])
_sp.bezier_points.foreach_set('handle_right', [0.002828, 0.00237, 0.0, 0.002371, 0.003945, 0.0, 0.003946, 0.004402, 0.0, 0.004403, 0.002827, 0.0])
_sp.use_cyclic_u = True
cu_curve_001.materials.append(mat_white)
cu_curve_001.use_path_clamp = True
cu_curve_001.fill_mode = 'BOTH'
cu_curve_024 = bpy.data.curves.new('Curve.024', 'CURVE')
cu_curve_024.dimensions = '2D'
_sp = cu_curve_024.splines.new('BEZIER'); _sp.bezier_points.add(37)
_sp.bezier_points.foreach_set('co', [0.005402, 0.003121, 0.0, 0.005419, 0.003386, 0.0, 0.005399, 0.003651, 0.0, 0.005972, 0.004097, 0.0, 0.006006, 0.004269, 0.0, 0.005464, 0.005206, 0.0, 0.005297, 0.005268, 0.0, 0.004623, 0.004997, 0.0, 0.004166, 0.005262, 0.0, 0.004064, 0.005979, 0.0, 0.003929, 0.006095, 0.0, 0.002845, 0.006095, 0.0, 0.002712, 0.005979, 0.0, 0.002611, 0.005262, 0.0, 0.002153, 0.004997, 0.0, 0.001479, 0.005268, 0.0, 0.001312, 0.005206, 0.0, 0.0007733, 0.004269, 0.0, 0.0008072, 0.004097, 0.0, 0.00138, 0.003651, 0.0, 0.001355, 0.003386, 0.0, 0.001374, 0.003121, 0.0, 0.0008015, 0.002675, 0.0, 0.0007677, 0.002503, 0.0, 0.00131, 0.001566, 0.0, 0.001476, 0.001504, 0.0, 0.002151, 0.001775, 0.0, 0.002608, 0.00151, 0.0, 0.002709, 0.0007929, 0.0, 0.002845, 0.0006772, 0.0, 0.003929, 0.0006772, 0.0, 0.004061, 0.0007929, 0.0, 0.004163, 0.00151, 0.0, 0.00462, 0.001775, 0.0, 0.005295, 0.001504, 0.0, 0.005461, 0.001566, 0.0, 0.006003, 0.002503, 0.0, 0.005969, 0.002675, 0.0])
_sp.bezier_points.foreach_set('handle_left', [0.005402, 0.003121, 0.0, 0.005419, 0.003293, 0.0, 0.005413, 0.003567, 0.0, 0.005972, 0.004097, 0.0, 0.006037, 0.004213, 0.0, 0.005464, 0.005206, 0.0, 0.00536, 0.005288, 0.0, 0.004623, 0.004997, 0.0, 0.004332, 0.005195, 0.0, 0.004064, 0.005979, 0.0, 0.003996, 0.006095, 0.0, 0.002845, 0.006095, 0.0, 0.002724, 0.006047, 0.0, 0.002611, 0.005262, 0.0, 0.002292, 0.005102, 0.0, 0.001479, 0.005268, 0.0, 0.001346, 0.005268, 0.0, 0.0007733, 0.004269, 0.0, 0.0007507, 0.004137, 0.0, 0.00138, 0.003651, 0.0, 0.001355, 0.003473, 0.0, 0.00136, 0.003205, 0.0, 0.0008015, 0.002675, 0.0, 0.0007366, 0.002559, 0.0, 0.00131, 0.001566, 0.0, 0.001414, 0.001484, 0.0, 0.002151, 0.001775, 0.0, 0.002441, 0.001577, 0.0, 0.002709, 0.0007929, 0.0, 0.002777, 0.0006772, 0.0, 0.003929, 0.0006772, 0.0, 0.004053, 0.0007252, 0.0, 0.004163, 0.00151, 0.0, 0.004482, 0.001668, 0.0, 0.005295, 0.001504, 0.0, 0.005427, 0.001504, 0.0, 0.006003, 0.002503, 0.0, 0.006023, 0.002635, 0.0])
_sp.bezier_points.foreach_set('handle_right', [0.005413, 0.003205, 0.0, 0.005419, 0.003476, 0.0, 0.005399, 0.003651, 0.0, 0.006023, 0.004137, 0.0, 0.006006, 0.004269, 0.0, 0.00543, 0.005268, 0.0, 0.005297, 0.005268, 0.0, 0.004482, 0.005104, 0.0, 0.004166, 0.005262, 0.0, 0.004053, 0.006047, 0.0, 0.003929, 0.006095, 0.0, 0.002777, 0.006095, 0.0, 0.002712, 0.005979, 0.0, 0.002444, 0.005195, 0.0, 0.002153, 0.004997, 0.0, 0.001417, 0.005291, 0.0, 0.001312, 0.005206, 0.0, 0.0007394, 0.00421, 0.0, 0.0008072, 0.004097, 0.0, 0.001366, 0.003567, 0.0, 0.001355, 0.003299, 0.0, 0.001374, 0.003121, 0.0, 0.0007507, 0.002635, 0.0, 0.0007677, 0.002503, 0.0, 0.001343, 0.001504, 0.0, 0.001476, 0.001504, 0.0, 0.002292, 0.001668, 0.0, 0.002608, 0.00151, 0.0, 0.002724, 0.0007252, 0.0, 0.002845, 0.0006772, 0.0, 0.003996, 0.0006772, 0.0, 0.004061, 0.0007929, 0.0, 0.004329, 0.001577, 0.0, 0.00462, 0.001775, 0.0, 0.005357, 0.001481, 0.0, 0.005461, 0.001566, 0.0, 0.006037, 0.002565, 0.0, 0.005969, 0.002675, 0.0])
_sp.use_cyclic_u = True
_sp = cu_curve_024.splines.new('BEZIER'); _sp.bezier_points.add(3)
_sp.bezier_points.foreach_set('co', [0.003387, 0.00237, 0.0, 0.002371, 0.003386, 0.0, 0.003387, 0.004402, 0.0, 0.004403, 0.003386, 0.0])
_sp.bezier_points.foreach_set('handle_left', [0.003946, 0.00237, 0.0, 0.002371, 0.002827, 0.0, 0.002828, 0.004402, 0.0, 0.004403, 0.003945, 0.0])
_sp.bezier_points.foreach_set('handle_right', [0.002828, 0.00237, 0.0, 0.002371, 0.003945, 0.0, 0.003946, 0.004402, 0.0, 0.004403, 0.002827, 0.0])
_sp.use_cyclic_u = True
cu_curve_024.materials.append(mat_white)
cu_curve_024.use_path_clamp = True
cu_curve_024.fill_mode = 'BOTH'
cu_curve_031 = bpy.data.curves.new('Curve.031', 'CURVE')
cu_curve_031.dimensions = '2D'
_sp = cu_curve_031.splines.new('BEZIER'); _sp.bezier_points.add(37)
_sp.bezier_points.foreach_set('co', [0.005402, 0.003121, 0.0, 0.005419, 0.003386, 0.0, 0.005399, 0.003651, 0.0, 0.005972, 0.004097, 0.0, 0.006006, 0.004269, 0.0, 0.005464, 0.005206, 0.0, 0.005297, 0.005268, 0.0, 0.004623, 0.004997, 0.0, 0.004166, 0.005262, 0.0, 0.004064, 0.005979, 0.0, 0.003929, 0.006095, 0.0, 0.002845, 0.006095, 0.0, 0.002712, 0.005979, 0.0, 0.002611, 0.005262, 0.0, 0.002153, 0.004997, 0.0, 0.001479, 0.005268, 0.0, 0.001312, 0.005206, 0.0, 0.0007733, 0.004269, 0.0, 0.0008072, 0.004097, 0.0, 0.00138, 0.003651, 0.0, 0.001355, 0.003386, 0.0, 0.001374, 0.003121, 0.0, 0.0008015, 0.002675, 0.0, 0.0007677, 0.002503, 0.0, 0.00131, 0.001566, 0.0, 0.001476, 0.001504, 0.0, 0.002151, 0.001775, 0.0, 0.002608, 0.00151, 0.0, 0.002709, 0.0007929, 0.0, 0.002845, 0.0006772, 0.0, 0.003929, 0.0006772, 0.0, 0.004061, 0.0007929, 0.0, 0.004163, 0.00151, 0.0, 0.00462, 0.001775, 0.0, 0.005295, 0.001504, 0.0, 0.005461, 0.001566, 0.0, 0.006003, 0.002503, 0.0, 0.005969, 0.002675, 0.0])
_sp.bezier_points.foreach_set('handle_left', [0.005402, 0.003121, 0.0, 0.005419, 0.003293, 0.0, 0.005413, 0.003567, 0.0, 0.005972, 0.004097, 0.0, 0.006037, 0.004213, 0.0, 0.005464, 0.005206, 0.0, 0.00536, 0.005288, 0.0, 0.004623, 0.004997, 0.0, 0.004332, 0.005195, 0.0, 0.004064, 0.005979, 0.0, 0.003996, 0.006095, 0.0, 0.002845, 0.006095, 0.0, 0.002724, 0.006047, 0.0, 0.002611, 0.005262, 0.0, 0.002292, 0.005102, 0.0, 0.001479, 0.005268, 0.0, 0.001346, 0.005268, 0.0, 0.0007733, 0.004269, 0.0, 0.0007507, 0.004137, 0.0, 0.00138, 0.003651, 0.0, 0.001355, 0.003473, 0.0, 0.00136, 0.003205, 0.0, 0.0008015, 0.002675, 0.0, 0.0007366, 0.002559, 0.0, 0.00131, 0.001566, 0.0, 0.001414, 0.001484, 0.0, 0.002151, 0.001775, 0.0, 0.002441, 0.001577, 0.0, 0.002709, 0.0007929, 0.0, 0.002777, 0.0006772, 0.0, 0.003929, 0.0006772, 0.0, 0.004053, 0.0007252, 0.0, 0.004163, 0.00151, 0.0, 0.004482, 0.001668, 0.0, 0.005295, 0.001504, 0.0, 0.005427, 0.001504, 0.0, 0.006003, 0.002503, 0.0, 0.006023, 0.002635, 0.0])
_sp.bezier_points.foreach_set('handle_right', [0.005413, 0.003205, 0.0, 0.005419, 0.003476, 0.0, 0.005399, 0.003651, 0.0, 0.006023, 0.004137, 0.0, 0.006006, 0.004269, 0.0, 0.00543, 0.005268, 0.0, 0.005297, 0.005268, 0.0, 0.004482, 0.005104, 0.0, 0.004166, 0.005262, 0.0, 0.004053, 0.006047, 0.0, 0.003929, 0.006095, 0.0, 0.002777, 0.006095, 0.0, 0.002712, 0.005979, 0.0, 0.002444, 0.005195, 0.0, 0.002153, 0.004997, 0.0, 0.001417, 0.005291, 0.0, 0.001312, 0.005206, 0.0, 0.0007394, 0.00421, 0.0, 0.0008072, 0.004097, 0.0, 0.001366, 0.003567, 0.0, 0.001355, 0.003299, 0.0, 0.001374, 0.003121, 0.0, 0.0007507, 0.002635, 0.0, 0.0007677, 0.002503, 0.0, 0.001343, 0.001504, 0.0, 0.001476, 0.001504, 0.0, 0.002292, 0.001668, 0.0, 0.002608, 0.00151, 0.0, 0.002724, 0.0007252, 0.0, 0.002845, 0.0006772, 0.0, 0.003996, 0.0006772, 0.0, 0.004061, 0.0007929, 0.0, 0.004329, 0.001577, 0.0, 0.00462, 0.001775, 0.0, 0.005357, 0.001481, 0.0, 0.005461, 0.001566, 0.0, 0.006037, 0.002565, 0.0, 0.005969, 0.002675, 0.0])
_sp.use_cyclic_u = True
_sp = cu_curve_031.splines.new('BEZIER'); _sp.bezier_points.add(3)
_sp.bezier_points.foreach_set('co', [0.003387, 0.00237, 0.0, 0.002371, 0.003386, 0.0, 0.003387, 0.004402, 0.0, 0.004403, 0.003386, 0.0])
_sp.bezier_points.foreach_set('handle_left', [0.003946, 0.00237, 0.0, 0.002371, 0.002827, 0.0, 0.002828, 0.004402, 0.0, 0.004403, 0.003945, 0.0])
_sp.bezier_points.foreach_set('handle_right', [0.002828, 0.00237, 0.0, 0.002371, 0.003945, 0.0, 0.003946, 0.004402, 0.0, 0.004403, 0.002827, 0.0])
_sp.use_cyclic_u = True
cu_curve_031.materials.append(mat_white)
cu_curve_031.use_path_clamp = True
cu_curve_031.fill_mode = 'BOTH'
cu_curve_003 = bpy.data.curves.new('Curve.003', 'CURVE')
cu_curve_003.dimensions = '2D'
_sp = cu_curve_003.splines.new('BEZIER'); _sp.bezier_points.add(3)
_sp.bezier_points.foreach_set('co', [0.003387, 0.006208, 0.0, 0.0005645, 0.003386, 0.0, 0.003387, 0.0005643, 0.0, 0.006209, 0.003386, 0.0])
_sp.bezier_points.foreach_set('handle_left', [0.004945, 0.006208, 0.0, 0.0005645, 0.004944, 0.0, 0.001829, 0.0005643, 0.0, 0.006209, 0.001828, 0.0])
_sp.bezier_points.foreach_set('handle_right', [0.001829, 0.006208, 0.0, 0.0005645, 0.001828, 0.0, 0.004945, 0.0005643, 0.0, 0.006209, 0.004944, 0.0])
_sp.use_cyclic_u = True
_sp = cu_curve_003.splines.new('BEZIER'); _sp.bezier_points.add(3)
_sp.bezier_points.foreach_set('co', [0.003669, 0.001411, 0.0, 0.003105, 0.001411, 0.0, 0.003105, 0.001975, 0.0, 0.003669, 0.001975, 0.0])
_sp.bezier_points.foreach_set('handle_left', [0.003669, 0.001599, 0.0, 0.003293, 0.001411, 0.0, 0.003105, 0.001787, 0.0, 0.003481, 0.001975, 0.0])
_sp.bezier_points.foreach_set('handle_right', [0.003481, 0.001411, 0.0, 0.003105, 0.001599, 0.0, 0.003293, 0.001975, 0.0, 0.003669, 0.001787, 0.0])
for _p, _l, _r in zip(_sp.bezier_points, ['VECTOR', 'VECTOR', 'VECTOR', 'VECTOR'], ['VECTOR', 'VECTOR', 'VECTOR', 'VECTOR']): _p.handle_left_type = _l; _p.handle_right_type = _r
_sp.use_cyclic_u = True
_sp = cu_curve_003.splines.new('BEZIER'); _sp.bezier_points.add(12)
_sp.bezier_points.foreach_set('co', [0.004253, 0.003598, 0.0, 0.003999, 0.003338, 0.0, 0.003669, 0.00254, 0.0, 0.003105, 0.00254, 0.0, 0.003105, 0.002681, 0.0, 0.003435, 0.003479, 0.0, 0.003785, 0.003835, 0.0, 0.003951, 0.004233, 0.0, 0.003387, 0.004797, 0.0, 0.002822, 0.004233, 0.0, 0.002258, 0.004233, 0.0, 0.003387, 0.005361, 0.0, 0.004516, 0.004233, 0.0])
_sp.bezier_points.foreach_set('handle_left', [0.004414, 0.003758, 0.0, 0.004084, 0.003425, 0.0, 0.003669, 0.002963, 0.0, 0.003105, 0.00254, 0.0, 0.003105, 0.002634, 0.0, 0.003232, 0.003273, 0.0, 0.003785, 0.003835, 0.0, 0.003951, 0.004077, 0.0, 0.003697, 0.004797, 0.0, 0.002822, 0.004543, 0.0, 0.002258, 0.004233, 0.0, 0.002763, 0.005361, 0.0, 0.004516, 0.004856, 0.0])
_sp.bezier_points.foreach_set('handle_right', [0.004169, 0.003511, 0.0, 0.003796, 0.003132, 0.0, 0.003669, 0.00254, 0.0, 0.003105, 0.002587, 0.0, 0.003105, 0.002991, 0.0, 0.003435, 0.003479, 0.0, 0.003889, 0.003936, 0.0, 0.003951, 0.004543, 0.0, 0.003076, 0.004797, 0.0, 0.002822, 0.004233, 0.0, 0.002258, 0.004856, 0.0, 0.00401, 0.005361, 0.0, 0.004516, 0.003984, 0.0])
for _p, _l, _r in zip(_sp.bezier_points, ['FREE', 'VECTOR', 'FREE', 'FREE', 'VECTOR', 'FREE', 'FREE', 'FREE', 'FREE', 'FREE', 'FREE', 'FREE', 'FREE'], ['VECTOR', 'FREE', 'FREE', 'VECTOR', 'FREE', 'FREE', 'FREE', 'FREE', 'FREE', 'FREE', 'FREE', 'FREE', 'FREE']): _p.handle_left_type = _l; _p.handle_right_type = _r
_sp.use_cyclic_u = True
cu_curve_003.materials.append(mat_white)
cu_curve_003.use_path_clamp = True
cu_curve_003.fill_mode = 'BOTH'
cu_curve_025 = bpy.data.curves.new('Curve.025', 'CURVE')
cu_curve_025.dimensions = '2D'
_sp = cu_curve_025.splines.new('BEZIER'); _sp.bezier_points.add(3)
_sp.bezier_points.foreach_set('co', [0.003387, 0.006208, 0.0, 0.0005645, 0.003386, 0.0, 0.003387, 0.0005643, 0.0, 0.006209, 0.003386, 0.0])
_sp.bezier_points.foreach_set('handle_left', [0.004945, 0.006208, 0.0, 0.0005645, 0.004944, 0.0, 0.001829, 0.0005643, 0.0, 0.006209, 0.001828, 0.0])
_sp.bezier_points.foreach_set('handle_right', [0.001829, 0.006208, 0.0, 0.0005645, 0.001828, 0.0, 0.004945, 0.0005643, 0.0, 0.006209, 0.004944, 0.0])
_sp.use_cyclic_u = True
_sp = cu_curve_025.splines.new('BEZIER'); _sp.bezier_points.add(3)
_sp.bezier_points.foreach_set('co', [0.003669, 0.001411, 0.0, 0.003105, 0.001411, 0.0, 0.003105, 0.001975, 0.0, 0.003669, 0.001975, 0.0])
_sp.bezier_points.foreach_set('handle_left', [0.003669, 0.001599, 0.0, 0.003293, 0.001411, 0.0, 0.003105, 0.001787, 0.0, 0.003481, 0.001975, 0.0])
_sp.bezier_points.foreach_set('handle_right', [0.003481, 0.001411, 0.0, 0.003105, 0.001599, 0.0, 0.003293, 0.001975, 0.0, 0.003669, 0.001787, 0.0])
for _p, _l, _r in zip(_sp.bezier_points, ['VECTOR', 'VECTOR', 'VECTOR', 'VECTOR'], ['VECTOR', 'VECTOR', 'VECTOR', 'VECTOR']): _p.handle_left_type = _l; _p.handle_right_type = _r
_sp.use_cyclic_u = True
_sp = cu_curve_025.splines.new('BEZIER'); _sp.bezier_points.add(12)
_sp.bezier_points.foreach_set('co', [0.004253, 0.003598, 0.0, 0.003999, 0.003338, 0.0, 0.003669, 0.00254, 0.0, 0.003105, 0.00254, 0.0, 0.003105, 0.002681, 0.0, 0.003435, 0.003479, 0.0, 0.003785, 0.003835, 0.0, 0.003951, 0.004233, 0.0, 0.003387, 0.004797, 0.0, 0.002822, 0.004233, 0.0, 0.002258, 0.004233, 0.0, 0.003387, 0.005361, 0.0, 0.004516, 0.004233, 0.0])
_sp.bezier_points.foreach_set('handle_left', [0.004414, 0.003758, 0.0, 0.004084, 0.003425, 0.0, 0.003669, 0.002963, 0.0, 0.003105, 0.00254, 0.0, 0.003105, 0.002634, 0.0, 0.003232, 0.003273, 0.0, 0.003785, 0.003835, 0.0, 0.003951, 0.004077, 0.0, 0.003697, 0.004797, 0.0, 0.002822, 0.004543, 0.0, 0.002258, 0.004233, 0.0, 0.002763, 0.005361, 0.0, 0.004516, 0.004856, 0.0])
_sp.bezier_points.foreach_set('handle_right', [0.004169, 0.003511, 0.0, 0.003796, 0.003132, 0.0, 0.003669, 0.00254, 0.0, 0.003105, 0.002587, 0.0, 0.003105, 0.002991, 0.0, 0.003435, 0.003479, 0.0, 0.003889, 0.003936, 0.0, 0.003951, 0.004543, 0.0, 0.003076, 0.004797, 0.0, 0.002822, 0.004233, 0.0, 0.002258, 0.004856, 0.0, 0.00401, 0.005361, 0.0, 0.004516, 0.003984, 0.0])
for _p, _l, _r in zip(_sp.bezier_points, ['FREE', 'VECTOR', 'FREE', 'FREE', 'VECTOR', 'FREE', 'FREE', 'FREE', 'FREE', 'FREE', 'FREE', 'FREE', 'FREE'], ['VECTOR', 'FREE', 'FREE', 'VECTOR', 'FREE', 'FREE', 'FREE', 'FREE', 'FREE', 'FREE', 'FREE', 'FREE', 'FREE']): _p.handle_left_type = _l; _p.handle_right_type = _r
_sp.use_cyclic_u = True
cu_curve_025.materials.append(mat_white)
cu_curve_025.use_path_clamp = True
cu_curve_025.fill_mode = 'BOTH'
cu_curve_032 = bpy.data.curves.new('Curve.032', 'CURVE')
cu_curve_032.dimensions = '2D'
_sp = cu_curve_032.splines.new('BEZIER'); _sp.bezier_points.add(3)
_sp.bezier_points.foreach_set('co', [0.003387, 0.006208, 0.0, 0.0005645, 0.003386, 0.0, 0.003387, 0.0005643, 0.0, 0.006209, 0.003386, 0.0])
_sp.bezier_points.foreach_set('handle_left', [0.004945, 0.006208, 0.0, 0.0005645, 0.004944, 0.0, 0.001829, 0.0005643, 0.0, 0.006209, 0.001828, 0.0])
_sp.bezier_points.foreach_set('handle_right', [0.001829, 0.006208, 0.0, 0.0005645, 0.001828, 0.0, 0.004945, 0.0005643, 0.0, 0.006209, 0.004944, 0.0])
_sp.use_cyclic_u = True
_sp = cu_curve_032.splines.new('BEZIER'); _sp.bezier_points.add(3)
_sp.bezier_points.foreach_set('co', [0.003669, 0.001411, 0.0, 0.003105, 0.001411, 0.0, 0.003105, 0.001975, 0.0, 0.003669, 0.001975, 0.0])
_sp.bezier_points.foreach_set('handle_left', [0.003669, 0.001599, 0.0, 0.003293, 0.001411, 0.0, 0.003105, 0.001787, 0.0, 0.003481, 0.001975, 0.0])
_sp.bezier_points.foreach_set('handle_right', [0.003481, 0.001411, 0.0, 0.003105, 0.001599, 0.0, 0.003293, 0.001975, 0.0, 0.003669, 0.001787, 0.0])
for _p, _l, _r in zip(_sp.bezier_points, ['VECTOR', 'VECTOR', 'VECTOR', 'VECTOR'], ['VECTOR', 'VECTOR', 'VECTOR', 'VECTOR']): _p.handle_left_type = _l; _p.handle_right_type = _r
_sp.use_cyclic_u = True
_sp = cu_curve_032.splines.new('BEZIER'); _sp.bezier_points.add(12)
_sp.bezier_points.foreach_set('co', [0.004253, 0.003598, 0.0, 0.003999, 0.003338, 0.0, 0.003669, 0.00254, 0.0, 0.003105, 0.00254, 0.0, 0.003105, 0.002681, 0.0, 0.003435, 0.003479, 0.0, 0.003785, 0.003835, 0.0, 0.003951, 0.004233, 0.0, 0.003387, 0.004797, 0.0, 0.002822, 0.004233, 0.0, 0.002258, 0.004233, 0.0, 0.003387, 0.005361, 0.0, 0.004516, 0.004233, 0.0])
_sp.bezier_points.foreach_set('handle_left', [0.004414, 0.003758, 0.0, 0.004084, 0.003425, 0.0, 0.003669, 0.002963, 0.0, 0.003105, 0.00254, 0.0, 0.003105, 0.002634, 0.0, 0.003232, 0.003273, 0.0, 0.003785, 0.003835, 0.0, 0.003951, 0.004077, 0.0, 0.003697, 0.004797, 0.0, 0.002822, 0.004543, 0.0, 0.002258, 0.004233, 0.0, 0.002763, 0.005361, 0.0, 0.004516, 0.004856, 0.0])
_sp.bezier_points.foreach_set('handle_right', [0.004169, 0.003511, 0.0, 0.003796, 0.003132, 0.0, 0.003669, 0.00254, 0.0, 0.003105, 0.002587, 0.0, 0.003105, 0.002991, 0.0, 0.003435, 0.003479, 0.0, 0.003889, 0.003936, 0.0, 0.003951, 0.004543, 0.0, 0.003076, 0.004797, 0.0, 0.002822, 0.004233, 0.0, 0.002258, 0.004856, 0.0, 0.00401, 0.005361, 0.0, 0.004516, 0.003984, 0.0])
for _p, _l, _r in zip(_sp.bezier_points, ['FREE', 'VECTOR', 'FREE', 'FREE', 'VECTOR', 'FREE', 'FREE', 'FREE', 'FREE', 'FREE', 'FREE', 'FREE', 'FREE'], ['VECTOR', 'FREE', 'FREE', 'VECTOR', 'FREE', 'FREE', 'FREE', 'FREE', 'FREE', 'FREE', 'FREE', 'FREE', 'FREE']): _p.handle_left_type = _l; _p.handle_right_type = _r
_sp.use_cyclic_u = True
cu_curve_032.materials.append(mat_white)
cu_curve_032.use_path_clamp = True
cu_curve_032.fill_mode = 'BOTH'
cu_curve_004 = bpy.data.curves.new('Curve.004', 'CURVE')
cu_curve_004.dimensions = '3D'
_sp = cu_curve_004.splines.new('BEZIER'); _sp.bezier_points.add(3)
_sp.bezier_points.foreach_set('co', [0.0, 0.006772, 0.0, 0.006773, 0.006772, 0.0, 0.006773, 0.0, 0.0, 0.0, 0.0, 0.0])
_sp.bezier_points.foreach_set('handle_left', [0.0, 0.004515, 0.0, 0.004516, 0.006772, 0.0, 0.006773, 0.002257, 0.0, 0.002258, 0.0, 0.0])
_sp.bezier_points.foreach_set('handle_right', [0.002258, 0.006772, 0.0, 0.006773, 0.004515, 0.0, 0.004516, 0.0, 0.0, 0.0, 0.002257, 0.0])
for _p, _l, _r in zip(_sp.bezier_points, ['VECTOR', 'VECTOR', 'VECTOR', 'VECTOR'], ['VECTOR', 'VECTOR', 'VECTOR', 'VECTOR']): _p.handle_left_type = _l; _p.handle_right_type = _r
_sp.use_cyclic_u = True
cu_curve_004.use_path_clamp = True
cu_curve_004.fill_mode = 'FULL'
cu_curve_005 = bpy.data.curves.new('Curve.005', 'CURVE')
cu_curve_005.dimensions = '2D'
_sp = cu_curve_005.splines.new('BEZIER'); _sp.bezier_points.add(3)
_sp.bezier_points.foreach_set('co', [0.003669, 0.005926, 0.0, 0.003105, 0.005926, 0.0, 0.003105, 0.003104, 0.0, 0.003669, 0.003104, 0.0])
_sp.bezier_points.foreach_set('handle_left', [0.003669, 0.004985, 0.0, 0.003293, 0.005926, 0.0, 0.003105, 0.004044, 0.0, 0.003481, 0.003104, 0.0])
_sp.bezier_points.foreach_set('handle_right', [0.003481, 0.005926, 0.0, 0.003105, 0.004985, 0.0, 0.003293, 0.003104, 0.0, 0.003669, 0.004044, 0.0])
for _p, _l, _r in zip(_sp.bezier_points, ['VECTOR', 'VECTOR', 'VECTOR', 'VECTOR'], ['VECTOR', 'VECTOR', 'VECTOR', 'VECTOR']): _p.handle_left_type = _l; _p.handle_right_type = _r
_sp.use_cyclic_u = True
_sp = cu_curve_005.splines.new('BEZIER'); _sp.bezier_points.add(9)
_sp.bezier_points.foreach_set('co', [0.005032, 0.005313, 0.0, 0.004631, 0.004913, 0.0, 0.005362, 0.003386, 0.0, 0.003387, 0.001411, 0.0, 0.001411, 0.003386, 0.0, 0.002139, 0.004915, 0.0, 0.001741, 0.005313, 0.0, 0.0008467, 0.003386, 0.0, 0.003387, 0.0008465, 0.0, 0.005927, 0.003386, 0.0])
_sp.bezier_points.foreach_set('handle_left', [0.00558, 0.004848, 0.0, 0.004765, 0.005046, 0.0, 0.005362, 0.004004, 0.0, 0.004479, 0.001411, 0.0, 0.001411, 0.002294, 0.0, 0.001696, 0.004554, 0.0, 0.001741, 0.005313, 0.0, 0.0008467, 0.004159, 0.0, 0.001984, 0.0008465, 0.0, 0.005927, 0.001984, 0.0])
_sp.bezier_points.foreach_set('handle_right', [0.004899, 0.00518, 0.0, 0.005077, 0.004554, 0.0, 0.005362, 0.002294, 0.0, 0.002295, 0.001411, 0.0, 0.001411, 0.004004, 0.0, 0.002139, 0.004915, 0.0, 0.001194, 0.004848, 0.0, 0.0008467, 0.001984, 0.0, 0.004789, 0.0008465, 0.0, 0.005927, 0.004159, 0.0])
for _p, _l, _r in zip(_sp.bezier_points, ['FREE', 'VECTOR', 'FREE', 'FREE', 'FREE', 'FREE', 'FREE', 'FREE', 'FREE', 'FREE'], ['VECTOR', 'FREE', 'FREE', 'FREE', 'FREE', 'FREE', 'FREE', 'FREE', 'FREE', 'FREE']): _p.handle_left_type = _l; _p.handle_right_type = _r
_sp.use_cyclic_u = True
cu_curve_005.materials.append(mat_white)
cu_curve_005.use_path_clamp = True
cu_curve_005.fill_mode = 'BOTH'
cu_curve_006 = bpy.data.curves.new('Curve.006', 'CURVE')
cu_curve_006.dimensions = '3D'
_sp = cu_curve_006.splines.new('BEZIER'); _sp.bezier_points.add(3)
_sp.bezier_points.foreach_set('co', [0.0, 0.006772, 0.0, 0.006773, 0.006772, 0.0, 0.006773, 0.0, 0.0, 0.0, 0.0, 0.0])
_sp.bezier_points.foreach_set('handle_left', [0.0, 0.004515, 0.0, 0.004516, 0.006772, 0.0, 0.006773, 0.002257, 0.0, 0.002258, 0.0, 0.0])
_sp.bezier_points.foreach_set('handle_right', [0.002258, 0.006772, 0.0, 0.006773, 0.004515, 0.0, 0.004516, 0.0, 0.0, 0.0, 0.002257, 0.0])
for _p, _l, _r in zip(_sp.bezier_points, ['VECTOR', 'VECTOR', 'VECTOR', 'VECTOR'], ['VECTOR', 'VECTOR', 'VECTOR', 'VECTOR']): _p.handle_left_type = _l; _p.handle_right_type = _r
_sp.use_cyclic_u = True
cu_curve_006.use_path_clamp = True
cu_curve_006.fill_mode = 'FULL'
cu_curve_007 = bpy.data.curves.new('Curve.007', 'CURVE')
cu_curve_007.dimensions = '2D'
_sp = cu_curve_007.splines.new('BEZIER'); _sp.bezier_points.add(3)
_sp.bezier_points.foreach_set('co', [0.003387, 0.006208, 0.0, 0.0005645, 0.003386, 0.0, 0.003387, 0.0005643, 0.0, 0.006209, 0.003386, 0.0])
_sp.bezier_points.foreach_set('handle_left', [0.004945, 0.006208, 0.0, 0.0005645, 0.004944, 0.0, 0.001829, 0.0005643, 0.0, 0.006209, 0.001828, 0.0])
_sp.bezier_points.foreach_set('handle_right', [0.001829, 0.006208, 0.0, 0.0005645, 0.001828, 0.0, 0.004945, 0.0005643, 0.0, 0.006209, 0.004944, 0.0])
_sp.use_cyclic_u = True
_sp = cu_curve_007.splines.new('BEZIER'); _sp.bezier_points.add(5)
_sp.bezier_points.foreach_set('co', [0.002822, 0.001975, 0.0, 0.001411, 0.003386, 0.0, 0.001809, 0.003784, 0.0, 0.002822, 0.002774, 0.0, 0.004964, 0.004915, 0.0, 0.005362, 0.004515, 0.0])
_sp.bezier_points.foreach_set('handle_left', [0.003669, 0.002822, 0.0, 0.001882, 0.002916, 0.0, 0.001676, 0.003651, 0.0, 0.002485, 0.00311, 0.0, 0.00425, 0.004201, 0.0, 0.00523, 0.004648, 0.0])
_sp.bezier_points.foreach_set('handle_right', [0.002352, 0.002445, 0.0, 0.001544, 0.003519, 0.0, 0.002147, 0.003447, 0.0, 0.003536, 0.003488, 0.0, 0.005097, 0.004782, 0.0, 0.004516, 0.003668, 0.0])
for _p, _l, _r in zip(_sp.bezier_points, ['VECTOR', 'VECTOR', 'VECTOR', 'VECTOR', 'VECTOR', 'VECTOR'], ['VECTOR', 'VECTOR', 'VECTOR', 'VECTOR', 'VECTOR', 'VECTOR']): _p.handle_left_type = _l; _p.handle_right_type = _r
_sp.use_cyclic_u = True
cu_curve_007.materials.append(mat_material_002)
cu_curve_007.use_path_clamp = True
cu_curve_007.fill_mode = 'BOTH'
cu_curve_008 = bpy.data.curves.new('Curve.008', 'CURVE')
cu_curve_008.dimensions = '2D'
_sp = cu_curve_008.splines.new('BEZIER'); _sp.bezier_points.add(3)
_sp.bezier_points.foreach_set('co', [0.003387, 0.006208, 0.0, 0.0005645, 0.003386, 0.0, 0.003387, 0.0005643, 0.0, 0.006209, 0.003386, 0.0])
_sp.bezier_points.foreach_set('handle_left', [0.004945, 0.006208, 0.0, 0.0005645, 0.004944, 0.0, 0.001829, 0.0005643, 0.0, 0.006209, 0.001828, 0.0])
_sp.bezier_points.foreach_set('handle_right', [0.001829, 0.006208, 0.0, 0.0005645, 0.001828, 0.0, 0.004945, 0.0005643, 0.0, 0.006209, 0.004944, 0.0])
_sp.use_cyclic_u = True
_sp = cu_curve_008.splines.new('BEZIER'); _sp.bezier_points.add(5)
_sp.bezier_points.foreach_set('co', [0.002822, 0.001975, 0.0, 0.001411, 0.003386, 0.0, 0.001809, 0.003784, 0.0, 0.002822, 0.002774, 0.0, 0.004964, 0.004915, 0.0, 0.005362, 0.004515, 0.0])
_sp.bezier_points.foreach_set('handle_left', [0.003669, 0.002822, 0.0, 0.001882, 0.002916, 0.0, 0.001676, 0.003651, 0.0, 0.002485, 0.00311, 0.0, 0.00425, 0.004201, 0.0, 0.00523, 0.004648, 0.0])
_sp.bezier_points.foreach_set('handle_right', [0.002352, 0.002445, 0.0, 0.001544, 0.003519, 0.0, 0.002147, 0.003447, 0.0, 0.003536, 0.003488, 0.0, 0.005097, 0.004782, 0.0, 0.004516, 0.003668, 0.0])
for _p, _l, _r in zip(_sp.bezier_points, ['VECTOR', 'VECTOR', 'VECTOR', 'VECTOR', 'VECTOR', 'VECTOR'], ['VECTOR', 'VECTOR', 'VECTOR', 'VECTOR', 'VECTOR', 'VECTOR']): _p.handle_left_type = _l; _p.handle_right_type = _r
_sp.use_cyclic_u = True
cu_curve_008.materials.append(mat_material_002)
cu_curve_008.use_path_clamp = True
cu_curve_008.fill_mode = 'BOTH'
cu_curve_009 = bpy.data.curves.new('Curve.009', 'CURVE')
cu_curve_009.dimensions = '2D'
_sp = cu_curve_009.splines.new('BEZIER'); _sp.bezier_points.add(3)
_sp.bezier_points.foreach_set('co', [0.003387, 0.006208, 0.0, 0.0005645, 0.003386, 0.0, 0.003387, 0.0005643, 0.0, 0.006209, 0.003386, 0.0])
_sp.bezier_points.foreach_set('handle_left', [0.004945, 0.006208, 0.0, 0.0005645, 0.004944, 0.0, 0.001829, 0.0005643, 0.0, 0.006209, 0.001828, 0.0])
_sp.bezier_points.foreach_set('handle_right', [0.001829, 0.006208, 0.0, 0.0005645, 0.001828, 0.0, 0.004945, 0.0005643, 0.0, 0.006209, 0.004944, 0.0])
_sp.use_cyclic_u = True
_sp = cu_curve_009.splines.new('BEZIER'); _sp.bezier_points.add(5)
_sp.bezier_points.foreach_set('co', [0.002822, 0.001975, 0.0, 0.001411, 0.003386, 0.0, 0.001809, 0.003784, 0.0, 0.002822, 0.002774, 0.0, 0.004964, 0.004915, 0.0, 0.005362, 0.004515, 0.0])
_sp.bezier_points.foreach_set('handle_left', [0.003669, 0.002822, 0.0, 0.001882, 0.002916, 0.0, 0.001676, 0.003651, 0.0, 0.002485, 0.00311, 0.0, 0.00425, 0.004201, 0.0, 0.00523, 0.004648, 0.0])
_sp.bezier_points.foreach_set('handle_right', [0.002352, 0.002445, 0.0, 0.001544, 0.003519, 0.0, 0.002147, 0.003447, 0.0, 0.003536, 0.003488, 0.0, 0.005097, 0.004782, 0.0, 0.004516, 0.003668, 0.0])
for _p, _l, _r in zip(_sp.bezier_points, ['VECTOR', 'VECTOR', 'VECTOR', 'VECTOR', 'VECTOR', 'VECTOR'], ['VECTOR', 'VECTOR', 'VECTOR', 'VECTOR', 'VECTOR', 'VECTOR']): _p.handle_left_type = _l; _p.handle_right_type = _r
_sp.use_cyclic_u = True
cu_curve_009.materials.append(mat_material_002)
cu_curve_009.use_path_clamp = True
cu_curve_009.fill_mode = 'BOTH'
cu_curve_010 = bpy.data.curves.new('Curve.010', 'CURVE')
cu_curve_010.dimensions = '2D'
_sp = cu_curve_010.splines.new('BEZIER'); _sp.bezier_points.add(3)
_sp.bezier_points.foreach_set('co', [0.003387, 0.006208, 0.0, 0.0005645, 0.003386, 0.0, 0.003387, 0.0005643, 0.0, 0.006209, 0.003386, 0.0])
_sp.bezier_points.foreach_set('handle_left', [0.004945, 0.006208, 0.0, 0.0005645, 0.004944, 0.0, 0.001829, 0.0005643, 0.0, 0.006209, 0.001828, 0.0])
_sp.bezier_points.foreach_set('handle_right', [0.001829, 0.006208, 0.0, 0.0005645, 0.001828, 0.0, 0.004945, 0.0005643, 0.0, 0.006209, 0.004944, 0.0])
_sp.use_cyclic_u = True
_sp = cu_curve_010.splines.new('BEZIER'); _sp.bezier_points.add(5)
_sp.bezier_points.foreach_set('co', [0.002822, 0.001975, 0.0, 0.001411, 0.003386, 0.0, 0.001809, 0.003784, 0.0, 0.002822, 0.002774, 0.0, 0.004964, 0.004915, 0.0, 0.005362, 0.004515, 0.0])
_sp.bezier_points.foreach_set('handle_left', [0.003669, 0.002822, 0.0, 0.001882, 0.002916, 0.0, 0.001676, 0.003651, 0.0, 0.002485, 0.00311, 0.0, 0.00425, 0.004201, 0.0, 0.00523, 0.004648, 0.0])
_sp.bezier_points.foreach_set('handle_right', [0.002352, 0.002445, 0.0, 0.001544, 0.003519, 0.0, 0.002147, 0.003447, 0.0, 0.003536, 0.003488, 0.0, 0.005097, 0.004782, 0.0, 0.004516, 0.003668, 0.0])
for _p, _l, _r in zip(_sp.bezier_points, ['VECTOR', 'VECTOR', 'VECTOR', 'VECTOR', 'VECTOR', 'VECTOR'], ['VECTOR', 'VECTOR', 'VECTOR', 'VECTOR', 'VECTOR', 'VECTOR']): _p.handle_left_type = _l; _p.handle_right_type = _r
_sp.use_cyclic_u = True
cu_curve_010.materials.append(mat_material_002)
cu_curve_010.use_path_clamp = True
cu_curve_010.fill_mode = 'BOTH'
cu_curve_011 = bpy.data.curves.new('Curve.011', 'CURVE')
cu_curve_011.dimensions = '3D'
_sp = cu_curve_011.splines.new('BEZIER'); _sp.bezier_points.add(3)
_sp.bezier_points.foreach_set('co', [0.0, 0.006772, 0.0, 0.006773, 0.006772, 0.0, 0.006773, 0.0, 0.0, 0.0, 0.0, 0.0])
_sp.bezier_points.foreach_set('handle_left', [0.0, 0.004515, 0.0, 0.004516, 0.006772, 0.0, 0.006773, 0.002257, 0.0, 0.002258, 0.0, 0.0])
_sp.bezier_points.foreach_set('handle_right', [0.002258, 0.006772, 0.0, 0.006773, 0.004515, 0.0, 0.004516, 0.0, 0.0, 0.0, 0.002257, 0.0])
for _p, _l, _r in zip(_sp.bezier_points, ['VECTOR', 'VECTOR', 'VECTOR', 'VECTOR'], ['VECTOR', 'VECTOR', 'VECTOR', 'VECTOR']): _p.handle_left_type = _l; _p.handle_right_type = _r
_sp.use_cyclic_u = True
cu_curve_011.use_path_clamp = True
cu_curve_011.fill_mode = 'FULL'
cu_curve_012 = bpy.data.curves.new('Curve.012', 'CURVE')
cu_curve_012.dimensions = '2D'
_sp = cu_curve_012.splines.new('BEZIER'); _sp.bezier_points.add(5)
_sp.bezier_points.foreach_set('co', [0.006209, 0.00531, 0.0, 0.002989, 0.002088, 0.0, 0.001792, 0.003284, 0.0, 0.00219, 0.003682, 0.0, 0.002989, 0.002884, 0.0, 0.005811, 0.005705, 0.0])
_sp.bezier_points.foreach_set('handle_left', [0.006076, 0.005442, 0.0, 0.004062, 0.003162, 0.0, 0.002191, 0.002886, 0.0, 0.002057, 0.00355, 0.0, 0.002723, 0.00315, 0.0, 0.00487, 0.004765, 0.0])
_sp.bezier_points.foreach_set('handle_right', [0.005136, 0.004236, 0.0, 0.00259, 0.002487, 0.0, 0.001925, 0.003417, 0.0, 0.002456, 0.003416, 0.0, 0.00393, 0.003824, 0.0, 0.005944, 0.005574, 0.0])
for _p, _l, _r in zip(_sp.bezier_points, ['VECTOR', 'VECTOR', 'VECTOR', 'VECTOR', 'VECTOR', 'VECTOR'], ['VECTOR', 'VECTOR', 'VECTOR', 'VECTOR', 'VECTOR', 'VECTOR']): _p.handle_left_type = _l; _p.handle_right_type = _r
_sp.use_cyclic_u = True
_sp = cu_curve_012.splines.new('BEZIER'); _sp.bezier_points.add(9)
_sp.bezier_points.foreach_set('co', [0.003387, 0.001129, 0.0, 0.001129, 0.003386, 0.0, 0.003387, 0.005643, 0.0, 0.004595, 0.005291, 0.0, 0.005004, 0.0057, 0.0, 0.003387, 0.006208, 0.0, 0.0005645, 0.003386, 0.0, 0.003387, 0.0005643, 0.0, 0.004736, 0.0009086, 0.0, 0.004312, 0.001332, 0.0])
_sp.bezier_points.foreach_set('handle_left', [0.003717, 0.001129, 0.0, 0.001129, 0.002142, 0.0, 0.002142, 0.005643, 0.0, 0.004245, 0.005514, 0.0, 0.005004, 0.0057, 0.0, 0.003988, 0.006208, 0.0, 0.0005645, 0.004944, 0.0, 0.001829, 0.0005643, 0.0, 0.004335, 0.0006885, 0.0, 0.004312, 0.001332, 0.0])
_sp.bezier_points.foreach_set('handle_right', [0.002142, 0.001129, 0.0, 0.001129, 0.00463, 0.0, 0.00383, 0.005643, 0.0, 0.004595, 0.005291, 0.0, 0.004544, 0.006019, 0.0, 0.001829, 0.006208, 0.0, 0.0005645, 0.001828, 0.0, 0.003875, 0.0005643, 0.0, 0.004736, 0.0009086, 0.0, 0.00403, 0.001202, 0.0])
_sp.use_cyclic_u = True
_sp = cu_curve_012.splines.new('BEZIER'); _sp.bezier_points.add(11)
_sp.bezier_points.foreach_set('co', [0.005362, 0.00254, 0.0, 0.004516, 0.00254, 0.0, 0.004516, 0.001975, 0.0, 0.005362, 0.001975, 0.0, 0.005362, 0.001129, 0.0, 0.005927, 0.001129, 0.0, 0.005927, 0.001975, 0.0, 0.006773, 0.001975, 0.0, 0.006773, 0.00254, 0.0, 0.005927, 0.00254, 0.0, 0.005927, 0.003386, 0.0, 0.005362, 0.003386, 0.0])
_sp.bezier_points.foreach_set('handle_left', [0.005362, 0.002822, 0.0, 0.004798, 0.00254, 0.0, 0.004516, 0.002163, 0.0, 0.00508, 0.001975, 0.0, 0.005362, 0.001411, 0.0, 0.005739, 0.001129, 0.0, 0.005927, 0.001693, 0.0, 0.006491, 0.001975, 0.0, 0.006773, 0.002351, 0.0, 0.006209, 0.00254, 0.0, 0.005927, 0.003104, 0.0, 0.00555, 0.003386, 0.0])
_sp.bezier_points.foreach_set('handle_right', [0.00508, 0.00254, 0.0, 0.004516, 0.002351, 0.0, 0.004798, 0.001975, 0.0, 0.005362, 0.001693, 0.0, 0.00555, 0.001129, 0.0, 0.005927, 0.001411, 0.0, 0.006209, 0.001975, 0.0, 0.006773, 0.002163, 0.0, 0.006491, 0.00254, 0.0, 0.005927, 0.002822, 0.0, 0.005739, 0.003386, 0.0, 0.005362, 0.003104, 0.0])
for _p, _l, _r in zip(_sp.bezier_points, ['VECTOR', 'VECTOR', 'VECTOR', 'VECTOR', 'VECTOR', 'VECTOR', 'VECTOR', 'VECTOR', 'VECTOR', 'VECTOR', 'VECTOR', 'VECTOR'], ['VECTOR', 'VECTOR', 'VECTOR', 'VECTOR', 'VECTOR', 'VECTOR', 'VECTOR', 'VECTOR', 'VECTOR', 'VECTOR', 'VECTOR', 'VECTOR']): _p.handle_left_type = _l; _p.handle_right_type = _r
_sp.use_cyclic_u = True
cu_curve_012.materials.append(mat_white)
cu_curve_012.use_path_clamp = True
cu_curve_012.fill_mode = 'BOTH'

# ---- objects
ob_light = bpy.data.objects.new('Light', light_light)
ob_camera = bpy.data.objects.new('Camera', cam_camera)
ob_plane = bpy.data.objects.new('Plane', me_plane_002)
ob_plane_001 = bpy.data.objects.new('Plane.001', me_plane_006)
ob_circle = bpy.data.objects.new('Circle', me_circle)
ob_circle_001 = bpy.data.objects.new('Circle.001', me_circle_005)
ob_circle_002 = bpy.data.objects.new('Circle.002', me_circle_006)
ob_circle_003 = bpy.data.objects.new('Circle.003', me_circle_007)
ob_text = bpy.data.objects.new('Text', txt_text)
ob_circle_004 = bpy.data.objects.new('Circle.004', me_circle_009)
ob_text_001 = bpy.data.objects.new('Text.001', txt_text_001)
ob_circle_005 = bpy.data.objects.new('Circle.005', me_circle_010)
ob_text_002 = bpy.data.objects.new('Text.002', txt_text_002)
ob_circle_006 = bpy.data.objects.new('Circle.006', me_circle_011)
ob_text_003 = bpy.data.objects.new('Text.003', txt_text_003)
ob_text_004 = bpy.data.objects.new('Text.004', txt_text_004)
ob_plane_002 = bpy.data.objects.new('Plane.002', me_plane_008)
ob_plane_003 = bpy.data.objects.new('Plane.003', me_plane_009)
ob_text_005 = bpy.data.objects.new('Text.005', txt_text_005)
ob_text_011 = bpy.data.objects.new('Text.011', txt_text_011)
ob_plane_004 = bpy.data.objects.new('Plane.004', me_plane_018)
ob_plane_005 = bpy.data.objects.new('Plane.005', me_plane_019)
ob_circle_007 = bpy.data.objects.new('Circle.007', me_circle_019)
ob_circle_009 = bpy.data.objects.new('Circle.009', me_circle_021)
ob_plane_006 = bpy.data.objects.new('Plane.006', me_plane_020)
ob_plane_007 = bpy.data.objects.new('Plane.007', me_plane_021)
ob_text_007 = bpy.data.objects.new('Text.007', txt_text_019)
ob_text_008 = bpy.data.objects.new('Text.008', txt_text_020)
ob_plane_008 = bpy.data.objects.new('Plane.008', me_plane_022)
ob_plane_009 = bpy.data.objects.new('Plane.009', me_plane_023)
ob_circle_008 = bpy.data.objects.new('Circle.008', me_circle_026)
ob_circle_010 = bpy.data.objects.new('Circle.010', me_circle_027)
ob_plane_010 = bpy.data.objects.new('Plane.010', me_plane_024)
ob_plane_011 = bpy.data.objects.new('Plane.011', me_plane_025)
ob_text_009 = bpy.data.objects.new('Text.009', txt_text_021)
ob_text_006 = bpy.data.objects.new('Text.006', txt_text_022)
ob_text_010 = bpy.data.objects.new('Text.010', txt_text_023)
ob_plane_012 = bpy.data.objects.new('Plane.012', me_plane_026)
ob_plane_013 = bpy.data.objects.new('Plane.013', me_plane_027)
ob_curve_001 = bpy.data.objects.new('Curve.001', cu_curve_001)
ob_curve_011 = bpy.data.objects.new('Curve.011', cu_curve_024)
ob_curve_013 = bpy.data.objects.new('Curve.013', cu_curve_031)
ob_curve_002 = bpy.data.objects.new('Curve.002', cu_curve_003)
ob_curve_012 = bpy.data.objects.new('Curve.012', cu_curve_025)
ob_curve_014 = bpy.data.objects.new('Curve.014', cu_curve_032)
ob_curve = bpy.data.objects.new('Curve', cu_curve_004)
ob_curve_003 = bpy.data.objects.new('Curve.003', cu_curve_005)
ob_curve_004 = bpy.data.objects.new('Curve.004', cu_curve_006)
ob_curve_005 = bpy.data.objects.new('Curve.005', cu_curve_007)
ob_curve_006 = bpy.data.objects.new('Curve.006', cu_curve_008)
ob_curve_007 = bpy.data.objects.new('Curve.007', cu_curve_009)
ob_curve_008 = bpy.data.objects.new('Curve.008', cu_curve_010)
ob_curve_009 = bpy.data.objects.new('Curve.009', cu_curve_011)
ob_curve_010 = bpy.data.objects.new('Curve.010', cu_curve_012)

# ---- transforms, parenting, visibility, modifiers, constraints
ob_light.location = (4.076, 1.005, 5.904)
ob_light.rotation_euler = (0.6503, 0.05522, 1.866)
ob_light.lock_rotations_4d = False
ob_light.empty_display_type = 'ARROWS'
ob_light.color = (0.0, 0.0, 0.0, 0.0)
ob_light.lineart.crease_threshold = 0.0
ob_camera.location = (0.0, 0.0, 0.4365)
ob_camera.lock_rotations_4d = False
ob_camera.empty_display_type = 'ARROWS'
ob_camera.color = (0.0, 0.0, 0.0, 0.0)
ob_camera.display_type = 'WIRE'
ob_camera.lineart.crease_threshold = 0.0
ob_plane.location = (0.0, 0.0, -0.0007714)
ob_plane.lineart.crease_threshold = 0.0
ob_plane_001.location = (0.0, -0.06759, 0.0)
ob_plane_001.scale = (1.0, 0.07747, 1.0)
ob_plane_001.lineart.crease_threshold = 0.0
ob_circle.location = (8.114e-05, -0.06109, 0.0004257)
ob_circle.scale = (0.06863, 0.06863, 0.06863)
ob_circle.lineart.crease_threshold = 0.0
ob_circle_001.location = (-0.02447, -0.04338, 0.0004416)
ob_circle_001.scale = (0.0496, 0.0496, 0.0496)
ob_circle_001.lineart.crease_threshold = 0.0
ob_circle_002.location = (-0.02454, -0.04338, 0.0004257)
ob_circle_002.scale = (0.0496, 0.0496, 0.0496)
ob_circle_002.lineart.crease_threshold = 0.0
ob_circle_003.location = (-0.02454, 0.02804, 0.0004257)
ob_circle_003.scale = (0.03616, 0.03616, 0.03616)
ob_circle_003.lineart.crease_threshold = 0.0
ob_text.location = (-0.02352, 0.0262, 0.002807)
ob_text.scale = (0.005785, 0.005785, 0.005785)
ob_text.lineart.crease_threshold = 0.0
ob_circle_004.location = (-0.02454, 0.01507, 0.0004257)
ob_circle_004.scale = (0.03616, 0.03616, 0.03616)
ob_circle_004.lineart.crease_threshold = 0.0
ob_text_001.location = (-0.02352, 0.01322, 0.002807)
ob_text_001.scale = (0.005785, 0.005785, 0.005785)
ob_text_001.lineart.crease_threshold = 0.0
ob_circle_005.location = (-0.02454, 0.00149, 0.0004257)
ob_circle_005.scale = (0.03616, 0.03616, 0.03616)
ob_circle_005.lineart.crease_threshold = 0.0
ob_text_002.location = (-0.02352, -0.0003547, 0.002807)
ob_text_002.scale = (0.005785, 0.005785, 0.005785)
ob_text_002.lineart.crease_threshold = 0.0
ob_circle_006.location = (-0.02454, -0.01194, 0.0004257)
ob_circle_006.scale = (0.03616, 0.03616, 0.03616)
ob_circle_006.lineart.crease_threshold = 0.0
ob_text_003.location = (-0.02352, -0.01378, 0.002807)
ob_text_003.scale = (0.005785, 0.005785, 0.005785)
ob_text_003.lineart.crease_threshold = 0.0
ob_text_004.location = (-0.01486, -0.04511, 0.002807)
ob_text_004.scale = (0.005785, 0.005785, 0.005785)
ob_text_004.lineart.crease_threshold = 0.0
ob_plane_002.location = (0.0, 0.06668, 0.0)
ob_plane_002.scale = (1.0, 0.07747, 1.0)
ob_plane_002.lineart.crease_threshold = 0.0
ob_plane_003.location = (0.0, 0.0713, 0.0)
ob_plane_003.scale = (1.0, -0.01772, 1.0)
ob_plane_003.lineart.crease_threshold = 0.0
ob_text_005.location = (-0.005317, 0.06409, 0.002807)
ob_text_005.scale = (0.005785, 0.005785, 0.005785)
ob_text_005.lineart.crease_threshold = 0.0
ob_text_011.location = (0.07652, 0.03982, 0.002629)
ob_text_011.scale = (0.005785, 0.005785, 0.005785)
ob_text_011.lineart.crease_threshold = 0.0
ob_plane_004.location = (0.08535, 0.0, -0.0007714)
ob_plane_004.lineart.crease_threshold = 0.0
ob_plane_005.location = (0.08535, -0.06759, 0.0)
ob_plane_005.scale = (1.0, 0.07747, 1.0)
ob_plane_005.lineart.crease_threshold = 0.0
ob_circle_007.location = (0.08543, -0.06109, 0.0004257)
ob_circle_007.scale = (0.06863, 0.06863, 0.06863)
ob_circle_007.lineart.crease_threshold = 0.0
ob_circle_009.location = (0.05547, 0.04128, 0.0004257)
ob_circle_009.scale = (0.0496, 0.0496, 0.0496)
ob_circle_009.lineart.crease_threshold = 0.0
ob_plane_006.location = (0.08535, 0.06668, 0.0)
ob_plane_006.scale = (1.0, 0.07747, 1.0)
ob_plane_006.lineart.crease_threshold = 0.0
ob_plane_007.location = (0.08535, 0.0713, 0.0)
ob_plane_007.scale = (1.0, -0.01772, 1.0)
ob_plane_007.lineart.crease_threshold = 0.0
ob_text_007.location = (0.07982, 0.06409, 0.002807)
ob_text_007.scale = (0.005785, 0.005785, 0.005785)
ob_text_007.lineart.crease_threshold = 0.0
ob_text_008.location = (-0.09765, 0.03982, 0.002629)
ob_text_008.scale = (0.005785, 0.005785, 0.005785)
ob_text_008.lineart.crease_threshold = 0.0
ob_plane_008.location = (-0.08882, 0.0, -0.0007714)
ob_plane_008.lineart.crease_threshold = 0.0
ob_plane_009.location = (-0.08882, -0.06759, 0.0)
ob_plane_009.scale = (1.0, 0.07747, 1.0)
ob_plane_009.lineart.crease_threshold = 0.0
ob_circle_008.location = (-0.08874, -0.06109, 0.0004257)
ob_circle_008.scale = (0.06863, 0.06863, 0.06863)
ob_circle_008.lineart.crease_threshold = 0.0
ob_circle_010.location = (-0.1187, 0.04128, -0.000438)
ob_circle_010.scale = (0.0496, 0.0496, 0.0496)
ob_circle_010.lineart.crease_threshold = 0.0
ob_plane_010.location = (-0.08882, 0.06668, 0.0)
ob_plane_010.scale = (1.0, 0.07747, 1.0)
ob_plane_010.lineart.crease_threshold = 0.0
ob_plane_011.location = (-0.08882, 0.0713, 0.0)
ob_plane_011.scale = (1.0, -0.01772, 1.0)
ob_plane_011.lineart.crease_threshold = 0.0
ob_text_009.location = (-0.09435, 0.06409, 0.002807)
ob_text_009.scale = (0.005785, 0.005785, 0.005785)
ob_text_009.lineart.crease_threshold = 0.0
ob_text_006.location = (-0.09931, 0.00506, 0.002807)
ob_text_006.scale = (0.005785, 0.005785, 0.005785)
ob_text_006.lineart.crease_threshold = 0.0
ob_text_010.location = (-0.09931, -0.007919, 0.002807)
ob_text_010.scale = (0.005785, 0.005785, 0.005785)
ob_text_010.lineart.crease_threshold = 0.0
ob_plane_012.location = (0.1152, -0.06759, 0.0)
ob_plane_012.scale = (0.2093, 0.07747, 1.0)
ob_plane_012.lineart.crease_threshold = 0.0
ob_plane_013.location = (-0.1174, -0.06759, 0.0)
ob_plane_013.scale = (0.2093, 0.07747, 1.0)
ob_plane_013.lineart.crease_threshold = 0.0
ob_curve_001.location = (-0.03225, -0.07111, 0.0002903)
ob_curve_001.lineart.crease_threshold = 0.0
ob_curve_011.location = (0.05311, -0.07111, 0.0002903)
ob_curve_011.lineart.crease_threshold = 0.0
ob_curve_013.location = (-0.1211, -0.07111, 0.0002903)
ob_curve_013.lineart.crease_threshold = 0.0
ob_curve_002.location = (0.0267, -0.07107, 2.885e-05)
ob_curve_002.lineart.crease_threshold = 0.0
ob_curve_012.location = (0.1121, -0.07107, 2.885e-05)
ob_curve_012.lineart.crease_threshold = 0.0
ob_curve_014.location = (-0.06211, -0.07107, 2.885e-05)
ob_curve_014.lineart.crease_threshold = 0.0
ob_curve.location = (0.0, 0.0, 0.0)
ob_curve.lineart.crease_threshold = 0.0
ob_curve_003.location = (-0.02805, -0.04685, 0.00195)
ob_curve_003.lineart.crease_threshold = 0.0
ob_curve_004.location = (0.0, 0.0, 0.0)
ob_curve_004.lineart.crease_threshold = 0.0
ob_curve_005.location = (0.02118, 0.02521, 0.002453)
ob_curve_005.scale = (0.7984, 0.7984, 0.7984)
ob_curve_005.lineart.crease_threshold = 0.0
ob_curve_006.location = (0.02118, 0.01223, 0.002453)
ob_curve_006.scale = (0.7984, 0.7984, 0.7984)
ob_curve_006.lineart.crease_threshold = 0.0
ob_curve_007.location = (0.02118, -0.001342, 0.002453)
ob_curve_007.scale = (0.7984, 0.7984, 0.7984)
ob_curve_007.lineart.crease_threshold = 0.0
ob_curve_008.location = (0.02118, -0.01477, 0.002453)
ob_curve_008.scale = (0.7984, 0.7984, 0.7984)
ob_curve_008.lineart.crease_threshold = 0.0
ob_curve_009.location = (0.0, 0.0, 0.0)
ob_curve_009.lineart.crease_threshold = 0.0
ob_curve_010.location = (-0.003581, -0.06445, 0.002406)
ob_curve_010.lineart.crease_threshold = 0.0

# ---- collection membership
col_collection.objects.link(ob_light)
col_collection.objects.link(ob_camera)
col_collection.objects.link(ob_plane)
col_collection.objects.link(ob_plane_001)
col_collection.objects.link(ob_circle)
col_collection.objects.link(ob_circle_001)
col_collection.objects.link(ob_circle_002)
col_collection.objects.link(ob_circle_003)
col_collection.objects.link(ob_text)
col_collection.objects.link(ob_circle_004)
col_collection.objects.link(ob_text_001)
col_collection.objects.link(ob_circle_005)
col_collection.objects.link(ob_text_002)
col_collection.objects.link(ob_circle_006)
col_collection.objects.link(ob_text_003)
col_collection.objects.link(ob_text_004)
col_collection.objects.link(ob_plane_002)
col_collection.objects.link(ob_plane_003)
col_collection.objects.link(ob_text_005)
col_collection.objects.link(ob_text_011)
col_collection.objects.link(ob_plane_004)
col_collection.objects.link(ob_plane_005)
col_collection.objects.link(ob_circle_007)
col_collection.objects.link(ob_circle_009)
col_collection.objects.link(ob_plane_006)
col_collection.objects.link(ob_plane_007)
col_collection.objects.link(ob_text_007)
col_collection.objects.link(ob_text_008)
col_collection.objects.link(ob_plane_008)
col_collection.objects.link(ob_plane_009)
col_collection.objects.link(ob_circle_008)
col_collection.objects.link(ob_circle_010)
col_collection.objects.link(ob_plane_010)
col_collection.objects.link(ob_plane_011)
col_collection.objects.link(ob_text_009)
col_collection.objects.link(ob_text_006)
col_collection.objects.link(ob_text_010)
col_collection.objects.link(ob_plane_012)
col_collection.objects.link(ob_plane_013)
col_settings_24px_svg.objects.link(ob_curve_001)
col_settings_24px_svg.objects.link(ob_curve_011)
col_settings_24px_svg.objects.link(ob_curve_013)
col_help_24px_svg.objects.link(ob_curve_002)
col_help_24px_svg.objects.link(ob_curve_012)
col_help_24px_svg.objects.link(ob_curve_014)
col_power_settings_new_24px_svg.objects.link(ob_curve)
col_power_settings_new_24px_svg.objects.link(ob_curve_003)
col_check_circle_24px_svg.objects.link(ob_curve_004)
col_check_circle_24px_svg.objects.link(ob_curve_005)
col_check_circle_24px_svg.objects.link(ob_curve_006)
col_check_circle_24px_svg.objects.link(ob_curve_007)
col_check_circle_24px_svg.objects.link(ob_curve_008)
col_add_task_24px_svg.objects.link(ob_curve_009)
col_add_task_24px_svg.objects.link(ob_curve_010)

# ---- scene / render settings (as saved in the file)
scene.camera = ob_camera
scene.frame_start = 1; scene.frame_end = 250; scene.frame_set(162)
scene.render.engine = 'BLENDER_EEVEE_NEXT'
scene.cycles.use_denoising = False
scene.cycles.samples = 128
scene.cycles.sampling_pattern = 'TABULATED_SOBOL'
scene.cycles.use_adaptive_sampling = False
scene.cycles.use_light_tree = False
scene.view_settings.view_transform = 'Filmic'
bpy.context.view_layer.update()
